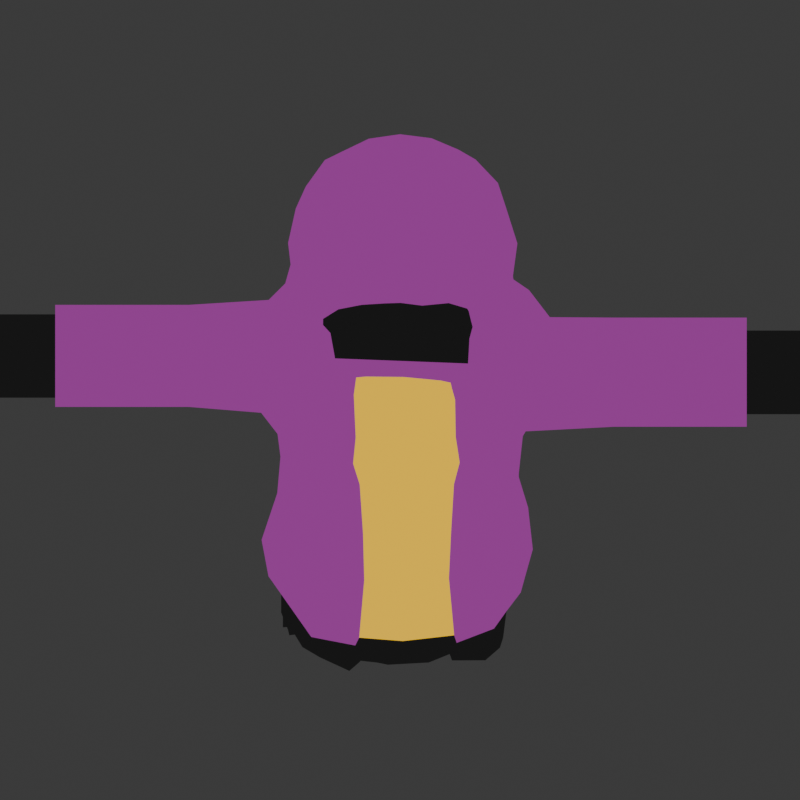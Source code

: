 # Source: draziw.blend  (saved by Blender 4.2.66; exported with 4.5.12 LTS)
import bpy
from mathutils import Matrix  # noqa: F401  (used for matrix-valued properties, if any)

bpy.ops.wm.read_factory_settings(use_empty=True)
scene = bpy.context.scene
scene.name = 'Scene'

# ---- collections
col_collection = bpy.data.collections.new('Collection'); scene.collection.children.link(col_collection)

# ---- images (referenced by path relative to the original .blend; pixels are not part of the script)
import os
ASSET_DIR = os.environ.get("B2B_ASSET_DIR", "")  # directory of the original .blend (textures are referenced by path, not embedded)
HERE = os.path.dirname(os.path.abspath(__file__))  # packed textures are extracted next to this script under _unpacked/

def load_image(name, relpath, width, height, colorspace="sRGB"):
    """Load a texture the original file referenced (path relative to the .blend, or extracted next to this script)."""
    p = next((c for c in (os.path.join(HERE, relpath), os.path.join(ASSET_DIR, relpath)) if relpath and os.path.exists(c)), "")
    if p:
        img = bpy.data.images.load(p, check_existing=True)
        img.name = name
    else:  # same state as the original file: an image datablock whose file is absent (Cycles renders it pink)
        img = bpy.data.images.new(name, width, height)
        img.source = "FILE"
        img.filepath = "//" + (relpath or name)
    img.colorspace_settings.name = colorspace
    return img
img_bayer_matrix = load_image('Bayer Matrix', 'bayerMatrix.png', 1024, 1024, 'sRGB')

# ---- materials (node trees are filled in below, after node groups)
mat_robe = bpy.data.materials.new('robe')
mat_skin = bpy.data.materials.new('skin')
mat_robe_001 = bpy.data.materials.new('robe.001')

# ---- material node trees
mat_robe.use_nodes = True; mat_robe.node_tree.nodes.clear()
_N = mat_robe.node_tree.nodes; _L = mat_robe.node_tree.links
n0 = _N.new('ShaderNodeOutputMaterial'); n0.name = 'Material Output'; n0.location = (300, 300)
n1 = _N.new('ShaderNodeEmission'); n1.name = 'Emission'; n1.location = (100, 300)
n2 = _N.new('ShaderNodeValToRGB'); n2.name = 'Color Ramp'; n2.location = (-250, 300)
n2.color_ramp.interpolation = 'CONSTANT'
while len(n2.color_ramp.elements) > 1: n2.color_ramp.elements.remove(n2.color_ramp.elements[-1])
n2.color_ramp.elements[0].position = 0.0; n2.color_ramp.elements[0].color = (0.1221, 0.01764, 0.1195, 1.0)
_e = n2.color_ramp.elements.new(0.425); _e.color = (0.2918, 0.03955, 0.2747, 1.0)
_e = n2.color_ramp.elements.new(0.7955); _e.color = (0.5906, 0.08438, 0.5841, 1.0)
n3 = _N.new('ShaderNodeMixRGB'); n3.name = 'Mix (Legacy)'; n3.location = (-500, 138)
n3.blend_type = 'SOFT_LIGHT'
n3.inputs[0].default_value = 0.1
n4 = _N.new('ShaderNodeShaderToRGB'); n4.name = 'Shader to RGB'; n4.location = (-750, 250)
n5 = _N.new('ShaderNodeBsdfPrincipled'); n5.name = 'Principled BSDF'; n5.location = (-1100, 500)
n6 = _N.new('ShaderNodeTexImage'); n6.name = 'Image Texture'; n6.location = (-850, -250)
n6.image = img_bayer_matrix
n6.interpolation = 'Closest'
n7 = _N.new('ShaderNodeMapping'); n7.name = 'Mapping'; n7.location = (-1050, -250)
n8 = _N.new('ShaderNodeCombineXYZ'); n8.name = 'Combine XYZ'; n8.location = (-1250, -305)
n9 = _N.new('ShaderNodeMath'); n9.name = 'Math'; n9.location = (-1450, -270)
n9.operation = 'MULTIPLY'
n10 = _N.new('ShaderNodeMath'); n10.name = 'Math.001'; n10.location = (-1450, -450)
n10.operation = 'MULTIPLY'
n11 = _N.new('ShaderNodeMath'); n11.name = 'Math.002'; n11.location = (-1700, -150)
n11.operation = 'DIVIDE'
n11.inputs[1].default_value = 2.0
n12 = _N.new('ShaderNodeMath'); n12.name = 'Math.003'; n12.location = (-1700, -600)
n12.operation = 'DIVIDE'
n12.inputs[1].default_value = 2.0
n13 = _N.new('ShaderNodeValue'); n13.name = 'Value'; n13.location = (-1900, -150)
n13.label = 'ResolutionX'
n13.outputs[0].default_value = 96.0
n14 = _N.new('ShaderNodeValue'); n14.name = 'Value.001'; n14.location = (-1900, -600)
n14.label = 'ResolutionY'
n14.outputs[0].default_value = 96.0
n15 = _N.new('ShaderNodeSeparateXYZ'); n15.name = 'Separate XYZ'; n15.location = (-2200, -350)
n16 = _N.new('ShaderNodeTexCoord'); n16.name = 'Texture Coordinate'; n16.location = (-2400, -350)
_L.new(n1.outputs[0], n0.inputs[0])
_L.new(n2.outputs[0], n1.inputs[0])
_L.new(n3.outputs[0], n2.inputs[0])
_L.new(n4.outputs[0], n3.inputs[1])
_L.new(n5.outputs[0], n4.inputs[0])
_L.new(n6.outputs[0], n3.inputs[2])
_L.new(n7.outputs[0], n6.inputs[0])
_L.new(n8.outputs[0], n7.inputs[0])
_L.new(n9.outputs[0], n8.inputs[0])
_L.new(n10.outputs[0], n8.inputs[1])
_L.new(n11.outputs[0], n9.inputs[0])
_L.new(n12.outputs[0], n10.inputs[1])
_L.new(n13.outputs[0], n11.inputs[0])
_L.new(n14.outputs[0], n12.inputs[0])
_L.new(n15.outputs[0], n9.inputs[1])
_L.new(n15.outputs[1], n10.inputs[0])
_L.new(n16.outputs[5], n15.inputs[0])
n0.is_active_output = True
mat_skin.use_nodes = True; mat_skin.node_tree.nodes.clear()
_N = mat_skin.node_tree.nodes; _L = mat_skin.node_tree.links
n0 = _N.new('ShaderNodeOutputMaterial'); n0.name = 'Material Output'; n0.location = (300, 300)
n1 = _N.new('ShaderNodeEmission'); n1.name = 'Emission'; n1.location = (100, 300)
n2 = _N.new('ShaderNodeValToRGB'); n2.name = 'Color Ramp'; n2.location = (-250, 300)
n2.color_ramp.interpolation = 'CONSTANT'
while len(n2.color_ramp.elements) > 1: n2.color_ramp.elements.remove(n2.color_ramp.elements[-1])
n2.color_ramp.elements[0].position = 0.0; n2.color_ramp.elements[0].color = (0.006512, 0.006512, 0.006512, 1.0)
_e = n2.color_ramp.elements.new(0.3341); _e.color = (0.01096, 0.01096, 0.01096, 1.0)
_e = n2.color_ramp.elements.new(0.8091); _e.color = (0.02029, 0.02029, 0.02029, 1.0)
n3 = _N.new('ShaderNodeMixRGB'); n3.name = 'Mix (Legacy)'; n3.location = (-500, 138)
n3.blend_type = 'SOFT_LIGHT'
n3.inputs[0].default_value = 0.1
n4 = _N.new('ShaderNodeShaderToRGB'); n4.name = 'Shader to RGB'; n4.location = (-750, 250)
n5 = _N.new('ShaderNodeBsdfPrincipled'); n5.name = 'Principled BSDF'; n5.location = (-1100, 500)
n6 = _N.new('ShaderNodeTexImage'); n6.name = 'Image Texture'; n6.location = (-850, -250)
n6.image = img_bayer_matrix
n6.interpolation = 'Closest'
n7 = _N.new('ShaderNodeMapping'); n7.name = 'Mapping'; n7.location = (-1050, -250)
n8 = _N.new('ShaderNodeCombineXYZ'); n8.name = 'Combine XYZ'; n8.location = (-1250, -305)
n9 = _N.new('ShaderNodeMath'); n9.name = 'Math'; n9.location = (-1450, -270)
n9.operation = 'MULTIPLY'
n10 = _N.new('ShaderNodeMath'); n10.name = 'Math.001'; n10.location = (-1450, -450)
n10.operation = 'MULTIPLY'
n11 = _N.new('ShaderNodeMath'); n11.name = 'Math.002'; n11.location = (-1700, -150)
n11.operation = 'DIVIDE'
n11.inputs[1].default_value = 2.0
n12 = _N.new('ShaderNodeMath'); n12.name = 'Math.003'; n12.location = (-1700, -600)
n12.operation = 'DIVIDE'
n12.inputs[1].default_value = 2.0
n13 = _N.new('ShaderNodeValue'); n13.name = 'Value'; n13.location = (-1900, -150)
n13.label = 'ResolutionX'
n13.outputs[0].default_value = 96.0
n14 = _N.new('ShaderNodeValue'); n14.name = 'Value.001'; n14.location = (-1900, -600)
n14.label = 'ResolutionY'
n14.outputs[0].default_value = 96.0
n15 = _N.new('ShaderNodeSeparateXYZ'); n15.name = 'Separate XYZ'; n15.location = (-2200, -350)
n16 = _N.new('ShaderNodeTexCoord'); n16.name = 'Texture Coordinate'; n16.location = (-2400, -350)
_L.new(n1.outputs[0], n0.inputs[0])
_L.new(n2.outputs[0], n1.inputs[0])
_L.new(n3.outputs[0], n2.inputs[0])
_L.new(n4.outputs[0], n3.inputs[1])
_L.new(n5.outputs[0], n4.inputs[0])
_L.new(n6.outputs[0], n3.inputs[2])
_L.new(n7.outputs[0], n6.inputs[0])
_L.new(n8.outputs[0], n7.inputs[0])
_L.new(n9.outputs[0], n8.inputs[0])
_L.new(n10.outputs[0], n8.inputs[1])
_L.new(n11.outputs[0], n9.inputs[0])
_L.new(n12.outputs[0], n10.inputs[1])
_L.new(n13.outputs[0], n11.inputs[0])
_L.new(n14.outputs[0], n12.inputs[0])
_L.new(n15.outputs[0], n9.inputs[1])
_L.new(n15.outputs[1], n10.inputs[0])
_L.new(n16.outputs[5], n15.inputs[0])
n0.is_active_output = True
mat_robe_001.use_nodes = True; mat_robe_001.node_tree.nodes.clear()
_N = mat_robe_001.node_tree.nodes; _L = mat_robe_001.node_tree.links
n0 = _N.new('ShaderNodeOutputMaterial'); n0.name = 'Material Output'; n0.location = (300, 300)
n1 = _N.new('ShaderNodeEmission'); n1.name = 'Emission'; n1.location = (100, 300)
n2 = _N.new('ShaderNodeValToRGB'); n2.name = 'Color Ramp'; n2.location = (-277, 294)
n2.color_ramp.interpolation = 'CONSTANT'
while len(n2.color_ramp.elements) > 1: n2.color_ramp.elements.remove(n2.color_ramp.elements[-1])
n2.color_ramp.elements[0].position = 0.0; n2.color_ramp.elements[0].color = (1.0, 0.3613, 0.006996, 1.0)
_e = n2.color_ramp.elements.new(0.4659); _e.color = (1.0, 0.5776, 0.0185, 1.0)
_e = n2.color_ramp.elements.new(0.85); _e.color = (1.0, 0.8308, 0.09531, 1.0)
n3 = _N.new('ShaderNodeMixRGB'); n3.name = 'Mix (Legacy)'; n3.location = (-500, 138)
n3.blend_type = 'SOFT_LIGHT'
n3.inputs[0].default_value = 0.1
n4 = _N.new('ShaderNodeShaderToRGB'); n4.name = 'Shader to RGB'; n4.location = (-750, 250)
n5 = _N.new('ShaderNodeBsdfPrincipled'); n5.name = 'Principled BSDF'; n5.location = (-1100, 500)
n6 = _N.new('ShaderNodeTexImage'); n6.name = 'Image Texture'; n6.location = (-850, -250)
n6.image = img_bayer_matrix
n6.interpolation = 'Closest'
n7 = _N.new('ShaderNodeMapping'); n7.name = 'Mapping'; n7.location = (-1050, -250)
n8 = _N.new('ShaderNodeCombineXYZ'); n8.name = 'Combine XYZ'; n8.location = (-1250, -305)
n9 = _N.new('ShaderNodeMath'); n9.name = 'Math'; n9.location = (-1450, -270)
n9.operation = 'MULTIPLY'
n10 = _N.new('ShaderNodeMath'); n10.name = 'Math.001'; n10.location = (-1450, -450)
n10.operation = 'MULTIPLY'
n11 = _N.new('ShaderNodeMath'); n11.name = 'Math.002'; n11.location = (-1700, -150)
n11.operation = 'DIVIDE'
n11.inputs[1].default_value = 2.0
n12 = _N.new('ShaderNodeMath'); n12.name = 'Math.003'; n12.location = (-1700, -600)
n12.operation = 'DIVIDE'
n12.inputs[1].default_value = 2.0
n13 = _N.new('ShaderNodeValue'); n13.name = 'Value'; n13.location = (-1900, -150)
n13.label = 'ResolutionX'
n13.outputs[0].default_value = 96.0
n14 = _N.new('ShaderNodeValue'); n14.name = 'Value.001'; n14.location = (-1900, -600)
n14.label = 'ResolutionY'
n14.outputs[0].default_value = 96.0
n15 = _N.new('ShaderNodeSeparateXYZ'); n15.name = 'Separate XYZ'; n15.location = (-2200, -350)
n16 = _N.new('ShaderNodeTexCoord'); n16.name = 'Texture Coordinate'; n16.location = (-2400, -350)
_L.new(n1.outputs[0], n0.inputs[0])
_L.new(n2.outputs[0], n1.inputs[0])
_L.new(n3.outputs[0], n2.inputs[0])
_L.new(n4.outputs[0], n3.inputs[1])
_L.new(n5.outputs[0], n4.inputs[0])
_L.new(n6.outputs[0], n3.inputs[2])
_L.new(n7.outputs[0], n6.inputs[0])
_L.new(n8.outputs[0], n7.inputs[0])
_L.new(n9.outputs[0], n8.inputs[0])
_L.new(n10.outputs[0], n8.inputs[1])
_L.new(n11.outputs[0], n9.inputs[0])
_L.new(n12.outputs[0], n10.inputs[1])
_L.new(n13.outputs[0], n11.inputs[0])
_L.new(n14.outputs[0], n12.inputs[0])
_L.new(n15.outputs[0], n9.inputs[1])
_L.new(n15.outputs[1], n10.inputs[0])
_L.new(n16.outputs[5], n15.inputs[0])
n0.is_active_output = True

# ---- world
world_world = bpy.data.worlds.new('World'); scene.world = world_world
world_world.use_nodes = True; world_world.node_tree.nodes.clear()
_N = world_world.node_tree.nodes; _L = world_world.node_tree.links
n0 = _N.new('ShaderNodeOutputWorld'); n0.name = 'World Output'; n0.location = (300, 300)
n1 = _N.new('ShaderNodeBackground'); n1.name = 'Background'; n1.location = (10, 300)
n1.inputs[0].default_value = (0.05088, 0.05088, 0.05088, 1.0)
_L.new(n1.outputs[0], n0.inputs[0])
n0.is_active_output = True
world_world.color = (0.05088, 0.05088, 0.05088)
world_world.use_sun_shadow = False
world_world.sun_shadow_jitter_overblur = 0.0

# ---- cameras
cam_camera_001 = bpy.data.cameras.new('Camera.001')
cam_camera_001.type = 'ORTHO'
cam_camera_001.clip_end = 100.0
cam_camera_001.ortho_scale = 7.0

# ---- lights
light_area = bpy.data.lights.new('Area', 'AREA')
light_area.transmission_factor = 0.0
light_area.energy = 2e+04
light_area.shadow_soft_size = 5.644
light_area.shadow_maximum_resolution = 0.006
light_area.use_absolute_resolution = True
light_area.size = 41.42
light_area.size_y = 1.0

# ---- meshes
me_sphere_005 = bpy.data.meshes.new('Sphere.005')
me_sphere_005.from_pydata([(0.0, 0.9072, 0.2999), (0.0, 0.9741, -0.04293), (-0.007272, 0.9159, -0.4086), (-0.06745, 0.8952, -0.996), (0.1565, 0.4184, 0.7578), (0.2755, 0.6788, 0.5789), (0.3759, 0.8362, 0.3042), (0.3847, 0.9049, -0.043), (0.3478, 0.8477, -0.4088), (0.2618, 0.8757, -0.8121), (0.2728, 0.8414, -0.9961), (0.2843, 0.3453, 0.7619), (0.51, 0.5447, 0.5844), (0.6609, 0.6663, 0.3046), (0.7106, 0.7053, -0.04149), (0.659, 0.6673, -0.4086), (0.6253, 0.7019, -0.7799), (0.6613, 0.6634, -0.9745), (0.3723, 0.2331, 0.7689), (0.6652, 0.3388, 0.594), (0.857, 0.3919, 0.3115), (0.9312, 0.4016, -0.05168), (0.8928, 0.3783, -0.4325), (0.9217, 0.3776, -0.7485), (0.9724, 0.2973, -0.9478), (0.4048, 0.09173, 0.777), (0.7062, 0.07852, 0.5986), (0.9252, 0.05324, 0.3059), (1.027, 0.03485, -0.08579), (0.9867, -0.004006, -0.4683), (1.025, -0.08463, -0.7627), (1.051, -0.1952, -0.9839), (0.414, -0.1471, 0.6916), (0.5871, -0.3312, 0.5785), (0.8471, -0.4431, 0.2521), (0.9799, -0.3743, -0.1375), (0.9149, -0.3567, -0.4911), (0.8897, -0.4505, -0.7732), (0.8435, -0.5603, -1.016), (0.3119, -0.344, 0.7177), (0.4256, -0.7541, 0.04134), (0.5887, -0.7385, -0.05223), (0.6669, -0.7367, -0.279), (0.7199, -0.6965, -0.4965), (0.6627, -0.7336, -0.7435), (0.6478, -0.6324, -1.005), (0.1825, -0.5024, 0.6764), (0.1933, -0.8127, 0.07691), (0.06509, -0.5852, 0.6819), (0.005023, -0.8123, 0.1138), (0.03612, 0.05462, 0.8348), (-0.09656, -0.6024, 0.652), (-0.1446, -0.8039, 0.09577), (-0.2624, -0.4213, 0.727), (-0.3349, -0.8, 0.07248), (-0.5395, -0.7854, -0.006548), (-0.7094, -0.7761, -0.1824), (-0.7153, -0.7946, -0.4727), (-0.6929, -0.7417, -0.645), (-0.6037, -0.6027, -0.9231), (-0.3711, -0.1552, 0.7219), (-0.5584, -0.3636, 0.5932), (-0.7013, -0.6482, 0.244), (-0.921, -0.5319, -0.1884), (-0.894, -0.3737, -0.4152), (-0.9167, -0.3577, -0.6535), (-0.9205, -0.3594, -0.8925), (-0.3541, 0.05327, 0.7614), (-0.6349, -0.007528, 0.6069), (-0.8101, -0.0985, 0.3364), (-0.9792, 0.01431, -0.05532), (-0.953, 0.06559, -0.3857), (-1.011, 0.04227, -0.6782), (-1.006, 0.01787, -0.8848), (-0.3368, 0.2107, 0.7538), (-0.6303, 0.3002, 0.5809), (-0.8246, 0.3527, 0.3099), (-0.9121, 0.3983, -0.0436), (-0.8507, 0.4258, -0.3928), (-0.8246, 0.4984, -0.7473), (-0.7848, 0.4296, -0.9151), (-0.2595, 0.3314, 0.7513), (-0.5003, 0.5327, 0.5761), (-0.6579, 0.662, 0.3022), (-0.709, 0.7077, -0.04051), (-0.6354, 0.7057, -0.3989), (-0.5577, 0.8278, -0.7558), (-0.4967, 0.8024, -0.9693), (-0.138, 0.4119, 0.7526), (-0.2727, 0.6753, 0.5763), (-0.3576, 0.8446, 0.3006), (-0.3847, 0.9049, -0.043), (-0.352, 0.8511, -0.3996), (-0.3413, 0.9095, -0.758), (-0.3047, 0.8828, -0.9855), (0.00822, 0.4422, 0.7556), (0.0004003, 0.7255, 0.5777), (-0.07813, 0.9399, -0.7971), (0.4574, -0.5397, 0.01982), (0.5627, -0.5505, -0.04886), (0.6181, -0.6737, -0.2751), (0.6352, -0.6103, -0.4524), (0.6073, -0.5882, -0.6404), (0.5953, -0.5882, -0.9784), (0.2546, -0.5561, 0.07484), (-0.05469, -0.5745, 0.1147), (-0.2837, -0.5871, 0.1076), (-0.4421, -0.5927, 0.03657), (-0.5775, -0.6106, -0.07208), (-0.6715, -0.638, -0.2164), (-0.6736, -0.6325, -0.3997), (-0.6085, -0.5912, -0.5598), (-0.5684, -0.5882, -0.9084), (0.4531, -0.7295, 0.3595), (0.7675, -0.6281, 0.1184), (0.605, -0.6866, 0.3053), (0.7285, -0.7086, -1.024), (0.7689, -0.5669, -0.7599), (0.8155, -0.5141, -0.5022), (0.7867, -0.7002, -0.2581), (0.3105, -0.7677, 0.3818), (0.1194, -0.8014, 0.4079), (-0.1319, -0.7831, 0.4037), (-0.2839, -0.7865, 0.3787), (-0.8007, -0.5371, -0.6481), (-0.812, -0.6352, -0.4584), (-0.8303, -0.736, -0.2186), (-0.5543, -0.7473, 0.09242), (-0.397, -0.7895, 0.3032), (0.01514, -0.721, -0.9358), (-0.4425, -0.721, -0.9178), (0.4409, -0.721, -1.003), (-0.08466, 0.746, -1.085), (0.2992, 0.6962, -1.077), (0.7764, 0.5479, -1.021), (1.129, 0.2591, -0.9881), (1.196, -0.1678, -1.017), (0.9484, -0.4992, -1.071), (0.6891, -0.7508, -1.095), (-0.6651, -0.7606, -1.034), (-1.09, -0.2739, -0.9733), (-1.173, 0.07975, -0.9459), (-0.9328, 0.4117, -0.9683), (-0.5944, 0.6887, -1.027), (-0.3526, 0.7372, -1.061), (0.8005, -0.6119, -1.085), (0.01403, -0.6481, -1.027), (-0.3997, -0.7273, -1.026), (0.4532, -0.7752, -1.091), (-0.1108, 0.8324, -1.233), (0.3385, 0.7682, -1.211), (0.9023, 0.6201, -1.135), (1.311, 0.274, -1.375), (1.289, -0.1365, -1.216), (1.099, -0.4982, -1.38), (0.7691, -0.7645, -1.24), (-0.734, -0.8058, -1.215), (-1.24, -0.3358, -1.337), (-1.27, 0.06252, -1.198), (-1.138, 0.4794, -1.384), (-0.7106, 0.7608, -1.146), (-0.4279, 0.8132, -1.188), (0.9046, -0.6442, -1.22), (0.02239, -0.7492, -1.189), (-0.4304, -0.8341, -1.21), (0.497, -0.8476, -1.244), (-0.2915, -0.721, -0.921), (-0.3767, -0.6566, -1.019), (-0.4038, -0.7586, -1.202), (0.3719, -0.721, -0.9954), (0.4422, -0.7169, -1.086), (0.4816, -0.7816, -1.24), (-0.3922, -0.721, -1.012), (-0.2994, -0.721, -0.9986), (0.03096, -0.721, -1.004), (0.3825, -0.721, -1.056), (0.4655, -0.721, -1.071), (-0.1109, 1.023, -1.642), (0.3307, 0.9486, -1.605), (0.8726, 0.7647, -1.501), (1.281, 0.4521, -1.748), (1.077, -0.6083, -1.747), (0.7749, -0.7782, -1.653), (-0.7191, -0.861, -1.659), (-1.24, -0.478, -1.702), (-1.07, 0.6608, -1.752), (-0.7004, 0.9082, -1.512), (-0.4227, 0.9758, -1.569), (0.9147, -0.6127, -1.621), (0.03699, -0.9015, -1.606), (-0.4231, -0.9608, -1.63), (0.5127, -0.9419, -1.638), (-0.3871, -0.8884, -1.629), (0.487, -0.8734, -1.638), (-0.1095, 1.034, -2.074), (0.3263, 0.9693, -2.039), (0.8381, 0.7699, -1.936), (1.262, 0.2628, -2.068), (1.153, -0.1162, -2.18), (1.1, -0.4497, -2.067), (0.8357, -0.6494, -2.116), (-0.7822, -0.749, -2.118), (-1.215, -0.2821, -2.014), (-1.185, 0.08507, -2.137), (-1.16, 0.4789, -2.053), (-0.6812, 0.9348, -1.948), (-0.4153, 1.005, -2.005), (0.9537, -0.4716, -2.099), (0.03758, -0.8559, -2.015), (-0.4401, -0.9073, -2.055), (0.5398, -0.878, -2.069), (-0.41, -0.8322, -2.05), (0.5216, -0.8052, -2.067), (-0.1071, 0.8118, -2.532), (0.3257, 0.7675, -2.5), (0.8112, 0.5967, -2.402), (1.063, 0.2964, -2.427), (1.083, -0.02832, -2.514), (0.9568, -0.3367, -2.572), (0.7656, -0.6051, -2.6), (-0.7281, -0.6756, -2.607), (-1.022, -0.1627, -2.545), (-1.097, 0.1281, -2.484), (-0.9717, 0.4475, -2.388), (-0.6755, 0.7697, -2.415), (-0.4125, 0.8223, -2.471), (0.8478, -0.4718, -2.589), (0.02954, -0.6547, -2.52), (-0.3818, -0.7296, -2.555), (0.4912, -0.7124, -2.564), (-0.3522, -0.6523, -2.549), (0.4716, -0.6404, -2.56), (-0.1182, 0.7376, -3.081), (0.3518, 0.6605, -3.023), (0.8159, 0.4812, -2.894), (1.012, 0.2332, -2.961), (1.039, -0.08976, -3.073), (0.9578, -0.3928, -3.144), (0.7665, -0.6369, -3.191), (-0.7146, -0.7035, -3.203), (-1.002, -0.2232, -3.111), (-1.046, 0.0709, -3.033), (-0.931, 0.361, -2.901), (-0.704, 0.6281, -2.905), (-0.4438, 0.6946, -2.98), (0.8583, -0.5164, -3.168), (0.02934, -0.6759, -3.191), (-0.352, -0.7414, -3.201), (0.463, -0.7248, -3.2), (-0.3232, -0.6647, -3.196), (0.4466, -0.6539, -3.195), (-0.121, 0.7554, -3.712), (0.3509, 0.7216, -3.67), (0.7833, 0.6573, -3.57), (1.005, 0.4411, -3.577), (1.041, 0.07005, -3.64), (0.9469, -0.3181, -3.704), (0.7388, -0.6312, -3.768), (-0.6862, -0.7041, -3.783), (-1.02, -0.2007, -3.646), (-1.074, 0.1153, -3.581), (-0.938, 0.4374, -3.513), (-0.6932, 0.7022, -3.571), (-0.4457, 0.7521, -3.636), (0.8362, -0.4818, -3.734), (0.02788, -0.702, -3.835), (-0.3435, -0.7583, -3.821), (0.4476, -0.7384, -3.813), (-0.3125, -0.682, -3.817), (0.4275, -0.6671, -3.806), (1.873, 0.2933, -1.404), (1.873, -0.06192, -1.254), (1.873, -0.4305, -1.383), (-1.847, -0.2573, -1.363), (-1.847, 0.1073, -1.248), (-1.847, 0.4365, -1.401), (1.873, 0.42, -1.739), (1.873, -0.5722, -1.707), (-1.847, -0.3985, -1.677), (-1.847, 0.5603, -1.724), (1.873, 0.2623, -2.061), (1.873, -0.08127, -2.183), (1.873, -0.4224, -2.037), (-1.847, -0.2336, -1.992), (-1.847, 0.1068, -2.138), (-1.847, 0.4227, -2.029), (2.422, 0.2933, -1.404), (2.422, -0.06192, -1.254), (2.422, -0.4305, -1.383), (-2.396, -0.2573, -1.363), (-2.396, 0.1073, -1.248), (-2.396, 0.4365, -1.401), (2.422, 0.42, -1.739), (2.422, -0.5722, -1.707), (-2.396, -0.3985, -1.677), (-2.396, 0.5603, -1.724), (2.422, 0.2623, -2.061), (2.422, -0.08127, -2.183), (2.422, -0.4224, -2.037), (-2.396, -0.2336, -1.992), (-2.396, 0.1068, -2.138), (-2.396, 0.4227, -2.029), (3.034, 0.2933, -1.404), (3.034, -0.06192, -1.254), (3.034, -0.4305, -1.383), (-3.017, -0.2573, -1.363), (-3.017, 0.1073, -1.248), (-3.017, 0.4365, -1.401), (3.034, 0.42, -1.739), (3.034, -0.5722, -1.707), (-3.017, -0.3985, -1.677), (-3.017, 0.5603, -1.724), (3.034, 0.2623, -2.061), (3.034, -0.08127, -2.183), (3.034, -0.4224, -2.037), (-3.017, -0.2336, -1.992), (-3.017, 0.1068, -2.138), (-3.017, 0.4227, -2.029), (3.034, 0.2076, -1.478), (3.034, -0.06476, -1.362), (3.034, -0.3474, -1.461), (3.034, 0.3048, -1.734), (3.034, -0.4561, -1.71), (3.034, 0.1839, -1.982), (3.034, -0.07959, -2.076), (3.034, -0.3412, -1.963), (3.761, 0.2076, -1.478), (3.761, -0.06476, -1.362), (3.761, -0.3474, -1.461), (3.761, 0.3048, -1.734), (3.761, -0.4561, -1.71), (3.761, 0.1839, -1.982), (3.761, -0.07959, -2.076), (3.761, -0.3412, -1.963), (3.94, -0.0741, -1.721), (-3.017, -0.1928, -1.425), (-3.017, 0.1047, -1.331), (-3.017, 0.3732, -1.455), (-3.017, -0.308, -1.68), (-3.017, 0.4742, -1.719), (-3.017, -0.1734, -1.938), (-3.017, 0.1043, -2.057), (-3.017, 0.3619, -1.968), (-3.801, -0.1928, -1.425), (-3.801, 0.1047, -1.331), (-3.801, 0.3732, -1.455), (-3.801, -0.308, -1.68), (-3.801, 0.4742, -1.719), (-3.801, -0.1734, -1.938), (-3.801, 0.1043, -2.057), (-3.801, 0.3619, -1.968), (-3.977, 0.09302, -1.697), (-0.142, 0.8556, -4.392), (0.3875, 0.8177, -4.344), (0.8727, 0.7454, -4.232), (1.121, 0.5028, -4.239), (1.162, 0.08652, -4.311), (1.056, -0.349, -4.382), (0.8228, -0.7003, -4.454), (-0.7763, -0.7821, -4.471), (-1.151, -0.2173, -4.316), (-1.211, 0.1373, -4.244), (-1.059, 0.4987, -4.167), (-0.784, 0.7958, -4.233), (-0.5064, 0.8519, -4.306), (0.9321, -0.5327, -4.416), (0.02504, -0.7798, -4.529), (-0.3917, -0.8429, -4.514), (0.496, -0.8207, -4.505), (-0.3569, -0.7574, -4.509), (0.4735, -0.7406, -4.497), (-0.1242, 0.885, -4.39), (0.3566, 0.8506, -4.347), (0.7971, 0.785, -4.245), (1.023, 0.5647, -4.251), (1.06, 0.1866, -4.316), (0.9639, -0.2089, -4.381), (0.7519, -0.5279, -4.446), (-0.7002, -0.6022, -4.462), (-1.04, -0.08928, -4.322), (-1.095, 0.2327, -4.256), (-0.9568, 0.5609, -4.186), (-0.7073, 0.8307, -4.246), (-0.4552, 0.8816, -4.312), (0.8511, -0.3757, -4.412), (0.02744, -0.6001, -4.514), (-0.351, -0.6574, -4.501), (0.4551, -0.6372, -4.493), (-0.3194, -0.5797, -4.496), (0.4346, -0.5645, -4.485), (-0.2077, 0.8459, -5.156), (0.3566, 0.8506, -4.962), (0.7971, 0.785, -4.962), (1.02, 0.5643, -4.966), (0.9308, 0.1211, -5.209), (0.8985, -0.2377, -5.029), (0.8742, -0.4276, -5.038), (-0.7002, -0.6022, -4.962), (-1.04, -0.08928, -4.962), (-0.9793, 0.2238, -5.575), (-1.081, 0.5835, -5.187), (-0.7251, 0.9263, -5.327), (-0.4552, 0.8816, -4.962), (0.8973, -0.3235, -5.052), (-0.1065, -0.3808, -5.326), (-0.3492, -0.6418, -4.971), (0.4551, -0.6372, -4.962), (-0.315, -0.5427, -4.984), (0.4346, -0.5645, -4.962), (-0.8536, -0.485, -4.962), (0.904, -0.2712, -5.069), (-0.9685, 0.1922, -5.608), (-1.008, 0.5025, -5.156), (-0.4429, -0.7569, -4.962), (-0.6213, -0.07118, -5.566), (-0.4625, 0.1101, -4.963), (-0.4606, 0.4537, -4.986), (-0.5097, -0.4364, -5.177), (-0.737, 0.1203, -5.0), (-0.7146, -0.4781, -4.994), (-0.76, -0.1668, -5.139), (-0.7346, 0.5401, -5.231), (-0.1931, 0.1035, -4.962), (-0.1975, -0.5681, -5.074), (-0.1929, -0.2141, -4.962), (-0.2761, 0.2958, -5.463), (-0.186, -0.4283, -4.997), (-0.2849, 0.7154, -5.215), (0.05585, 0.7581, -4.962), (-0.0303, 0.1435, -5.098), (0.1693, 0.05707, -5.442), (0.02564, 0.4724, -5.012), (0.01342, -0.3304, -5.146), (0.2464, 0.09268, -4.962), (0.2346, 0.7453, -4.962), (0.2515, -0.6231, -5.007), (0.3222, -0.06301, -5.236), (0.1226, 0.4859, -5.182), (0.2513, -0.4644, -4.978), (0.4835, 0.08875, -4.966), (0.5031, 0.7147, -4.962), (0.5742, 0.03409, -5.456), (0.1809, 0.527, -5.546), (0.4972, -0.4125, -5.109), (0.7467, -0.6102, -4.992), (0.6199, 0.1003, -4.995), (0.718, 0.6827, -4.962), (0.6701, -0.1945, -5.065), (0.7088, 0.456, -4.966), (0.8745, -0.3137, -5.135), (-0.03954, -0.4904, -4.911), (0.4346, -0.5645, -4.715), (-1.037, 0.2283, -4.907), (-1.04, -0.08928, -4.633), (0.3566, 0.8506, -4.646), (-0.166, 0.8655, -4.764), (-0.3501, -0.6496, -4.727), (-0.3172, -0.5612, -4.731), (-1.019, 0.5722, -4.678), (0.7971, 0.785, -4.595), (0.4551, -0.6372, -4.719), (0.813, -0.4778, -4.733), (-0.7162, 0.8785, -4.778), (1.021, 0.5645, -4.6), (-0.4552, 0.8816, -4.628), (0.9953, 0.1538, -4.754), (0.9312, -0.2233, -4.696), (0.8742, -0.3496, -4.723), (-0.7002, -0.6022, -4.703)], [(62, 128), (53, 61)], [(96, 95, 4, 5), (3, 97, 9, 10), (2, 1, 7, 8), (0, 96, 5, 6), (95, 50, 4), (97, 2, 8, 9), (1, 0, 6, 7), (8, 7, 14, 15), (6, 5, 12, 13), (4, 50, 11), (9, 8, 15, 16), (7, 6, 13, 14), (5, 4, 11, 12), (10, 9, 16, 17), (16, 15, 22, 23), (14, 13, 20, 21), (12, 11, 18, 19), (17, 16, 23, 24), (15, 14, 21, 22), (13, 12, 19, 20), (11, 50, 18), (21, 20, 27, 28), (19, 18, 25, 26), (24, 23, 30, 31), (22, 21, 28, 29), (20, 19, 26, 27), (18, 50, 25), (23, 22, 29, 30), (31, 30, 37, 38), (29, 28, 35, 36), (27, 26, 33, 34), (25, 50, 32), (30, 29, 36, 37), (28, 27, 34, 35), (26, 25, 32, 33), (114, 115, 40, 41), (32, 50, 39), (117, 118, 43, 44), (119, 114, 41, 42), (115, 113, 40), (116, 117, 44, 45), (118, 119, 42, 43), (113, 39, 46, 120), (39, 50, 46), (120, 46, 48, 121), (46, 50, 48), (48, 50, 51), (121, 48, 51, 122), (51, 50, 53), (122, 51, 53, 123), (124, 125, 64, 65), (126, 127, 62, 63), (123, 53, 60, 61, 128), (59, 58, 124, 65, 66), (125, 126, 63, 64), (127, 128, 61, 62), (53, 50, 60), (66, 65, 72, 73), (64, 63, 70, 71), (62, 61, 68, 69), (60, 50, 67), (65, 64, 71, 72), (63, 62, 69, 70), (61, 60, 67, 68), (71, 70, 77, 78), (69, 68, 75, 76), (67, 50, 74), (72, 71, 78, 79), (70, 69, 76, 77), (68, 67, 74, 75), (73, 72, 79, 80), (79, 78, 85, 86), (77, 76, 83, 84), (75, 74, 81, 82), (80, 79, 86, 87), (78, 77, 84, 85), (76, 75, 82, 83), (74, 50, 81), (84, 83, 90, 91), (82, 81, 88, 89), (87, 86, 93, 94), (85, 84, 91, 92), (83, 82, 89, 90), (81, 50, 88), (86, 85, 92, 93), (94, 93, 97, 3), (92, 91, 1, 2), (90, 89, 96, 0), (88, 50, 95), (93, 92, 2, 97), (91, 90, 0, 1), (89, 88, 95, 96), (57, 58, 111, 110), (45, 44, 102, 103), (58, 59, 112, 111), (49, 52, 106, 105), (40, 47, 104, 98), (52, 54, 107, 106), (41, 40, 98, 99), (54, 55, 108, 107), (42, 41, 99, 100), (47, 49, 105, 104), (55, 56, 109, 108), (43, 42, 100, 101), (56, 57, 110, 109), (44, 43, 101, 102), (55, 54, 128, 127), (57, 56, 126, 125), (54, 123, 128), (56, 55, 127, 126), (58, 57, 125, 124), (52, 122, 123, 54), (49, 121, 122, 52), (47, 120, 121, 49), (40, 113, 120, 47), (36, 35, 119, 118), (38, 37, 117, 116), (33, 32, 39, 113, 115), (35, 34, 114, 119), (37, 36, 118, 117), (34, 33, 115, 114), (99, 98, 104, 105, 106, 107, 108, 109, 110, 111, 112, 103, 102, 101, 100), (103, 112, 59, 130, 166, 129, 169, 131, 45), (73, 80, 142, 141), (116, 45, 138, 145), (38, 116, 145, 137), (169, 129, 174, 175), (80, 87, 143, 142), (94, 3, 132, 144), (166, 130, 172, 173), (3, 10, 133, 132), (10, 17, 134, 133), (45, 131, 176, 148, 138), (17, 24, 135, 134), (87, 94, 144, 143), (66, 73, 141, 140), (59, 66, 140, 139), (24, 31, 136, 135), (31, 38, 137, 136), (130, 59, 139, 147, 172), (136, 137, 154, 153), (137, 145, 162, 154), (145, 138, 155, 162), (147, 139, 156, 164), (139, 140, 157, 156), (170, 146, 163, 171), (140, 141, 158, 157), (132, 133, 150, 149), (167, 147, 164, 168), (141, 142, 159, 158), (133, 134, 151, 150), (138, 148, 165, 155), (142, 143, 160, 159), (134, 135, 152, 151), (143, 144, 161, 160), (135, 136, 153, 152), (144, 132, 149, 161), (146, 167, 168, 163), (129, 166, 173, 174), (148, 170, 171, 165), (131, 169, 175, 176), (173, 172, 147, 167), (175, 174, 146, 170), (176, 175, 170, 148), (174, 173, 167, 146), (168, 164, 190, 192), (150, 151, 179, 178), (155, 165, 191, 182), (159, 160, 186, 185), (151, 152, 180, 179), (160, 161, 187, 186), (161, 149, 177, 187), (165, 171, 193, 191), (154, 162, 188, 181), (162, 155, 182, 188), (164, 156, 183, 190), (156, 157, 184, 183), (163, 168, 192, 189), (171, 163, 189, 193), (149, 150, 178, 177), (193, 189, 208, 212), (177, 178, 195, 194), (192, 190, 209, 211), (178, 179, 196, 195), (182, 191, 210, 200), (185, 186, 205, 204), (179, 180, 197, 196), (189, 192, 211, 208), (186, 187, 206, 205), (191, 193, 212, 210), (187, 177, 194, 206), (181, 188, 207, 199), (188, 182, 200, 207), (190, 183, 201, 209), (183, 184, 202, 201), (209, 201, 220, 228), (201, 202, 221, 220), (212, 208, 227, 231), (202, 203, 222, 221), (194, 195, 214, 213), (211, 209, 228, 230), (203, 204, 223, 222), (195, 196, 215, 214), (200, 210, 229, 219), (204, 205, 224, 223), (196, 197, 216, 215), (208, 211, 230, 227), (205, 206, 225, 224), (197, 198, 217, 216), (210, 212, 231, 229), (206, 194, 213, 225), (198, 199, 218, 217), (199, 207, 226, 218), (207, 200, 219, 226), (218, 226, 245, 237), (226, 219, 238, 245), (228, 220, 239, 247), (220, 221, 240, 239), (231, 227, 246, 250), (221, 222, 241, 240), (213, 214, 233, 232), (230, 228, 247, 249), (222, 223, 242, 241), (214, 215, 234, 233), (219, 229, 248, 238), (223, 224, 243, 242), (215, 216, 235, 234), (227, 230, 249, 246), (224, 225, 244, 243), (216, 217, 236, 235), (229, 231, 250, 248), (225, 213, 232, 244), (217, 218, 237, 236), (244, 232, 251, 263), (236, 237, 256, 255), (237, 245, 264, 256), (245, 238, 257, 264), (247, 239, 258, 266), (239, 240, 259, 258), (250, 246, 265, 269), (240, 241, 260, 259), (232, 233, 252, 251), (249, 247, 266, 268), (241, 242, 261, 260), (233, 234, 253, 252), (238, 248, 267, 257), (242, 243, 262, 261), (234, 235, 254, 253), (246, 249, 268, 265), (243, 244, 263, 262), (235, 236, 255, 254), (248, 250, 269, 267), (199, 198, 281, 282), (158, 159, 275, 274), (184, 157, 273, 278), (180, 152, 270, 276), (202, 184, 278, 283), (152, 153, 271, 270), (203, 202, 283, 284), (159, 185, 279, 275), (153, 154, 272, 271), (204, 203, 284, 285), (197, 180, 276, 280), (154, 181, 277, 272), (198, 197, 280, 281), (181, 199, 282, 277), (157, 158, 274, 273), (185, 204, 285, 279), (284, 283, 299, 300), (274, 275, 291, 290), (285, 284, 300, 301), (275, 279, 295, 291), (283, 278, 294, 299), (276, 270, 286, 292), (279, 285, 301, 295), (272, 277, 293, 288), (280, 276, 292, 296), (278, 273, 289, 294), (270, 271, 287, 286), (277, 282, 298, 293), (281, 280, 296, 297), (271, 272, 288, 287), (282, 281, 297, 298), (273, 274, 290, 289), (297, 296, 312, 313), (287, 288, 304, 303), (298, 297, 313, 314), (289, 290, 306, 305), (300, 299, 315, 316), (290, 291, 307, 306), (301, 300, 316, 317), (291, 295, 311, 307), (299, 294, 310, 315), (292, 286, 302, 308), (295, 301, 317, 311), (288, 293, 309, 304), (296, 292, 308, 312), (294, 289, 305, 310), (286, 287, 303, 302), (293, 298, 314, 309), (302, 303, 319, 318), (314, 313, 324, 325), (308, 302, 318, 321), (312, 308, 321, 323), (303, 304, 320, 319), (313, 312, 323, 324), (304, 309, 322, 320), (309, 314, 325, 322), (319, 320, 328, 327), (323, 321, 329, 331), (324, 323, 331, 332), (321, 318, 326, 329), (318, 319, 327, 326), (322, 325, 333, 330), (325, 324, 332, 333), (320, 322, 330, 328), (330, 333, 334), (333, 332, 334), (328, 330, 334), (327, 328, 334), (331, 329, 334), (332, 331, 334), (329, 326, 334), (326, 327, 334), (306, 307, 337, 336), (315, 310, 338, 340), (316, 315, 340, 341), (307, 311, 339, 337), (311, 317, 342, 339), (305, 306, 336, 335), (317, 316, 341, 342), (310, 305, 335, 338), (340, 338, 346, 348), (341, 340, 348, 349), (337, 339, 347, 345), (335, 336, 344, 343), (339, 342, 350, 347), (342, 341, 349, 350), (338, 335, 343, 346), (336, 337, 345, 344), (350, 349, 351), (346, 343, 351), (344, 345, 351), (348, 346, 351), (349, 348, 351), (345, 347, 351), (343, 344, 351), (347, 350, 351), (266, 258, 359, 367), (258, 259, 360, 359), (269, 265, 366, 370), (259, 260, 361, 360), (251, 252, 353, 352), (268, 266, 367, 369), (260, 261, 362, 361), (252, 253, 354, 353), (257, 267, 368, 358), (261, 262, 363, 362), (253, 254, 355, 354), (265, 268, 369, 366), (262, 263, 364, 363), (254, 255, 356, 355), (267, 269, 370, 368), (263, 251, 352, 364), (255, 256, 357, 356), (256, 264, 365, 357), (264, 257, 358, 365), (352, 353, 372, 371), (369, 367, 386, 388), (361, 362, 381, 380), (353, 354, 373, 372), (358, 368, 387, 377), (362, 363, 382, 381), (354, 355, 374, 373), (366, 369, 388, 385), (363, 364, 383, 382), (355, 356, 375, 374), (368, 370, 389, 387), (364, 352, 371, 383), (356, 357, 376, 375), (357, 365, 384, 376), (365, 358, 377, 384), (367, 359, 378, 386), (359, 360, 379, 378), (370, 366, 385, 389), (360, 361, 380, 379), (451, 450, 404, 435, 408), (453, 452, 399, 398), (455, 454, 391, 434, 428, 390), (457, 456, 405, 407), (452, 458, 400, 411, 399), (454, 459, 392, 446, 440, 391), (461, 460, 406, 444, 396), (458, 462, 401, 412, 400), (459, 463, 393, 392), (450, 457, 407, 423, 404), (462, 464, 402, 401), (463, 465, 394, 393), (460, 451, 408, 406), (464, 455, 390, 427, 402), (465, 466, 395, 410, 394), (466, 467, 403, 395), (467, 461, 396, 403), (456, 468, 397, 413, 405), (468, 453, 398, 409, 397), (390, 428, 431, 425, 427), (409, 419, 397), (398, 420, 419, 409), (411, 418, 420, 398, 399), (412, 421, 418, 411, 400), (415, 416, 425, 422), (413, 417, 426, 423, 407, 405), (417, 414, 424, 426), (414, 415, 422, 424), (402, 416, 421, 401), (418, 421, 416, 415), (401, 421, 412), (397, 419, 417, 413), (419, 420, 414, 417), (420, 418, 415, 414), (422, 425, 431, 429), (427, 425, 416, 402), (423, 426, 432, 404), (426, 424, 430, 432), (424, 422, 429, 430), (432, 430, 436, 438), (430, 429, 433, 436), (429, 431, 437, 433), (404, 432, 438, 435), (431, 428, 434, 437), (435, 438, 443, 406, 408), (437, 434, 391, 440, 442), (438, 436, 441, 443), (436, 433, 439, 441), (433, 437, 442, 439), (443, 441, 447, 449), (441, 439, 445, 447), (439, 442, 448, 445), (406, 443, 449, 444), (442, 440, 446, 448), (445, 448, 393, 394), (444, 449, 403, 396), (448, 446, 392, 393), (449, 447, 410, 395, 403), (447, 445, 394, 410), (378, 379, 453, 468), (386, 378, 468, 456), (384, 377, 461, 467), (376, 384, 467, 466), (375, 376, 466, 465), (383, 371, 455, 464), (387, 389, 451, 460), (374, 375, 465, 463), (382, 383, 464, 462), (385, 388, 457, 450), (373, 374, 463, 459), (381, 382, 462, 458), (377, 387, 460, 461), (372, 373, 459, 454), (380, 381, 458, 452), (388, 386, 456, 457), (371, 372, 454, 455), (379, 380, 452, 453), (389, 385, 450, 451)])
me_sphere_005.polygons.foreach_set('material_index', [0, 0, 0, 0, 0, 0, 0, 0, 0, 0, 0, 0, 0, 0, 0, 0, 0, 0, 0, 0, 0, 0, 0, 0, 0, 0, 0, 0, 0, 0, 0, 0, 0, 0, 0, 0, 0, 0, 0, 0, 0, 0, 0, 0, 0, 0, 0, 0, 0, 0, 0, 0, 0, 0, 0, 0, 0, 0, 0, 0, 0, 0, 0, 0, 0, 0, 0, 0, 0, 0, 0, 0, 0, 0, 0, 0, 0, 0, 0, 0, 0, 0, 0, 0, 0, 0, 0, 0, 0, 0, 0, 0, 0, 0, 0, 0, 0, 0, 0, 0, 0, 0, 0, 0, 0, 0, 0, 0, 0, 0, 0, 0, 0, 0, 0, 0, 0, 0, 0, 0, 0, 1, 0, 0, 0, 0, 0, 0, 0, 0, 0, 0, 0, 0, 0, 0, 0, 0, 0, 0, 0, 0, 0, 0, 0, 2, 0, 0, 0, 0, 0, 0, 0, 0, 0, 0, 0, 2, 0, 0, 0, 0, 0, 0, 0, 0, 0, 0, 0, 0, 0, 0, 0, 0, 0, 0, 0, 2, 2, 0, 2, 0, 0, 0, 0, 0, 0, 2, 0, 0, 0, 0, 0, 0, 0, 0, 0, 2, 0, 0, 0, 0, 0, 0, 0, 0, 2, 0, 0, 0, 0, 0, 0, 0, 0, 0, 0, 0, 2, 0, 0, 0, 0, 0, 0, 0, 0, 2, 0, 0, 0, 0, 0, 0, 0, 0, 0, 0, 0, 2, 0, 0, 0, 0, 0, 0, 0, 0, 2, 0, 0, 0, 0, 0, 0, 0, 0, 0, 0, 0, 0, 0, 0, 0, 0, 0, 0, 0, 0, 0, 0, 0, 0, 0, 0, 0, 0, 0, 0, 0, 0, 0, 0, 0, 0, 0, 0, 0, 0, 0, 0, 0, 0, 0, 0, 0, 0, 0, 0, 0, 0, 0, 0, 0, 0, 0, 0, 0, 1, 1, 1, 1, 1, 1, 1, 1, 1, 1, 1, 1, 1, 1, 1, 1, 0, 0, 0, 0, 0, 0, 0, 0, 1, 1, 1, 1, 1, 1, 1, 1, 1, 1, 1, 1, 1, 1, 1, 1, 0, 0, 2, 0, 0, 0, 0, 0, 0, 0, 0, 2, 0, 0, 0, 0, 0, 0, 0, 0, 0, 0, 0, 0, 0, 0, 2, 0, 0, 0, 0, 0, 0, 0, 0, 0, 2, 0, 1, 1, 1, 1, 1, 1, 1, 1, 1, 1, 1, 1, 1, 1, 1, 1, 1, 1, 1, 1, 1, 1, 1, 1, 1, 1, 1, 1, 1, 1, 1, 1, 1, 1, 1, 1, 1, 1, 1, 1, 1, 1, 1, 1, 1, 1, 1, 1, 1, 1, 1, 1, 1, 1, 1, 1, 1, 1, 1, 1, 1, 1, 1, 1, 1, 1, 1, 1, 1, 1, 1, 1, 1, 1, 1, 1, 1, 1])
_uv = me_sphere_005.uv_layers.new(name='UVMap')
_uv.uv.foreach_set('vector', [0.75, 0.75, 0.75, 0.875, 0.6875, 0.875, 0.6875, 0.75, 0.75, 0.125, 0.75, 0.25, 0.6875, 0.25, 0.6875, 0.125, 0.75, 0.375, 0.75, 0.5, 0.6875, 0.5, 0.6875, 0.375, 0.75, 0.625, 0.75, 0.75, 0.6875, 0.75, 0.6875, 0.625, 0.75, 0.875, 0.7187, 1.0, 0.6875, 0.875, 0.75, 0.25, 0.75, 0.375, 0.6875, 0.375, 0.6875, 0.25, 0.75, 0.5, 0.75, 0.625, 0.6875, 0.625, 0.6875, 0.5, 0.6875, 0.375, 0.6875, 0.5, 0.625, 0.5, 0.625, 0.375, 0.6875, 0.625, 0.6875, 0.75, 0.625, 0.75, 0.625, 0.625, 0.6875, 0.875, 0.6562, 1.0, 0.625, 0.875, 0.6875, 0.25, 0.6875, 0.375, 0.625, 0.375, 0.625, 0.25, 0.6875, 0.5, 0.6875, 0.625, 0.625, 0.625, 0.625, 0.5, 0.6875, 0.75, 0.6875, 0.875, 0.625, 0.875, 0.625, 0.75, 0.6875, 0.125, 0.6875, 0.25, 0.625, 0.25, 0.625, 0.125, 0.625, 0.25, 0.625, 0.375, 0.5625, 0.375, 0.5625, 0.25, 0.625, 0.5, 0.625, 0.625, 0.5625, 0.625, 0.5625, 0.5, 0.625, 0.75, 0.625, 0.875, 0.5625, 0.875, 0.5625, 0.75, 0.625, 0.125, 0.625, 0.25, 0.5625, 0.25, 0.5625, 0.125, 0.625, 0.375, 0.625, 0.5, 0.5625, 0.5, 0.5625, 0.375, 0.625, 0.625, 0.625, 0.75, 0.5625, 0.75, 0.5625, 0.625, 0.625, 0.875, 0.5938, 1.0, 0.5625, 0.875, 0.5625, 0.5, 0.5625, 0.625, 0.5, 0.625, 0.5, 0.5, 0.5625, 0.75, 0.5625, 0.875, 0.5, 0.875, 0.5, 0.75, 0.5625, 0.125, 0.5625, 0.25, 0.5, 0.25, 0.5, 0.125, 0.5625, 0.375, 0.5625, 0.5, 0.5, 0.5, 0.5, 0.375, 0.5625, 0.625, 0.5625, 0.75, 0.5, 0.75, 0.5, 0.625, 0.5625, 0.875, 0.5312, 1.0, 0.5, 0.875, 0.5625, 0.25, 0.5625, 0.375, 0.5, 0.375, 0.5, 0.25, 0.5, 0.125, 0.5, 0.25, 0.4375, 0.25, 0.4375, 0.125, 0.5, 0.375, 0.5, 0.5, 0.4375, 0.5, 0.4375, 0.375, 0.5, 0.625, 0.5, 0.75, 0.4375, 0.75, 0.4375, 0.625, 0.5, 0.875, 0.4687, 1.0, 0.4375, 0.875, 0.5, 0.25, 0.5, 0.375, 0.4375, 0.375, 0.4375, 0.25, 0.5, 0.5, 0.5, 0.625, 0.4375, 0.625, 0.4375, 0.5, 0.5, 0.75, 0.5, 0.875, 0.4375, 0.875, 0.4375, 0.75, 0.4062, 0.625, 0.4062, 0.75, 0.375, 0.75, 0.375, 0.625, 0.4375, 0.875, 0.4062, 1.0, 0.375, 0.875, 0.4062, 0.25, 0.4062, 0.375, 0.375, 0.375, 0.375, 0.25, 0.4062, 0.5, 0.4062, 0.625, 0.375, 0.625, 0.375, 0.5, 0.4062, 0.75, 0.375, 0.8125, 0.375, 0.75, 0.4062, 0.125, 0.4062, 0.25, 0.375, 0.25, 0.375, 0.125, 0.4062, 0.375, 0.4062, 0.5, 0.375, 0.5, 0.375, 0.375, 0.375, 0.8125, 0.375, 0.875, 0.3125, 0.875, 0.3125, 0.8125, 0.375, 0.875, 0.3437, 1.0, 0.3125, 0.875, 0.3125, 0.8125, 0.3125, 0.875, 0.25, 0.875, 0.25, 0.8125, 0.3125, 0.875, 0.2812, 1.0, 0.25, 0.875, 0.25, 0.875, 0.2187, 1.0, 0.1875, 0.875, 0.25, 0.8125, 0.25, 0.875, 0.1875, 0.875, 0.1875, 0.8125, 0.1875, 0.875, 0.1562, 1.0, 0.125, 0.875, 0.1875, 0.8125, 0.1875, 0.875, 0.125, 0.875, 0.125, 0.8125, 0.09375, 0.25, 0.09375, 0.375, 0.0625, 0.375, 0.0625, 0.25, 0.09375, 0.5, 0.09375, 0.625, 0.0625, 0.625, 0.0625, 0.5, 0.125, 0.8125, 0.125, 0.875, 0.0625, 0.875, 0.0625, 0.75, 0.09375, 0.75, 0.125, 0.125, 0.125, 0.25, 0.09375, 0.25, 0.0625, 0.25, 0.0625, 0.125, 0.09375, 0.375, 0.09375, 0.5, 0.0625, 0.5, 0.0625, 0.375, 0.09375, 0.625, 0.09375, 0.75, 0.0625, 0.75, 0.0625, 0.625, 0.125, 0.875, 0.09375, 1.0, 0.0625, 0.875, 0.0625, 0.125, 0.0625, 0.25, 0.0, 0.25, 0.0, 0.125, 0.0625, 0.375, 0.0625, 0.5, 0.0, 0.5, 0.0, 0.375, 0.0625, 0.625, 0.0625, 0.75, 0.0, 0.75, 0.0, 0.625, 0.0625, 0.875, 0.03125, 1.0, 0.0, 0.875, 0.0625, 0.25, 0.0625, 0.375, 0.0, 0.375, 0.0, 0.25, 0.0625, 0.5, 0.0625, 0.625, 0.0, 0.625, 0.0, 0.5, 0.0625, 0.75, 0.0625, 0.875, 0.0, 0.875, 0.0, 0.75, 1.0, 0.375, 1.0, 0.5, 0.9375, 0.5, 0.9375, 0.375, 1.0, 0.625, 1.0, 0.75, 0.9375, 0.75, 0.9375, 0.625, 1.0, 0.875, 0.9687, 1.0, 0.9375, 0.875, 1.0, 0.25, 1.0, 0.375, 0.9375, 0.375, 0.9375, 0.25, 1.0, 0.5, 1.0, 0.625, 0.9375, 0.625, 0.9375, 0.5, 1.0, 0.75, 1.0, 0.875, 0.9375, 0.875, 0.9375, 0.75, 1.0, 0.125, 1.0, 0.25, 0.9375, 0.25, 0.9375, 0.125, 0.9375, 0.25, 0.9375, 0.375, 0.875, 0.375, 0.875, 0.25, 0.9375, 0.5, 0.9375, 0.625, 0.875, 0.625, 0.875, 0.5, 0.9375, 0.75, 0.9375, 0.875, 0.875, 0.875, 0.875, 0.75, 0.9375, 0.125, 0.9375, 0.25, 0.875, 0.25, 0.875, 0.125, 0.9375, 0.375, 0.9375, 0.5, 0.875, 0.5, 0.875, 0.375, 0.9375, 0.625, 0.9375, 0.75, 0.875, 0.75, 0.875, 0.625, 0.9375, 0.875, 0.9062, 1.0, 0.875, 0.875, 0.875, 0.5, 0.875, 0.625, 0.8125, 0.625, 0.8125, 0.5, 0.875, 0.75, 0.875, 0.875, 0.8125, 0.875, 0.8125, 0.75, 0.875, 0.125, 0.875, 0.25, 0.8125, 0.25, 0.8125, 0.125, 0.875, 0.375, 0.875, 0.5, 0.8125, 0.5, 0.8125, 0.375, 0.875, 0.625, 0.875, 0.75, 0.8125, 0.75, 0.8125, 0.625, 0.875, 0.875, 0.8437, 1.0, 0.8125, 0.875, 0.875, 0.25, 0.875, 0.375, 0.8125, 0.375, 0.8125, 0.25, 0.8125, 0.125, 0.8125, 0.25, 0.75, 0.25, 0.75, 0.125, 0.8125, 0.375, 0.8125, 0.5, 0.75, 0.5, 0.75, 0.375, 0.8125, 0.625, 0.8125, 0.75, 0.75, 0.75, 0.75, 0.625, 0.8125, 0.875, 0.7812, 1.0, 0.75, 0.875, 0.8125, 0.25, 0.8125, 0.375, 0.75, 0.375, 0.75, 0.25, 0.8125, 0.5, 0.8125, 0.625, 0.75, 0.625, 0.75, 0.5, 0.8125, 0.75, 0.8125, 0.875, 0.75, 0.875, 0.75, 0.75, 0.125, 0.375, 0.125, 0.25, 0.125, 0.25, 0.125, 0.375, 0.375, 0.125, 0.375, 0.25, 0.375, 0.25, 0.375, 0.125, 0.125, 0.25, 0.125, 0.125, 0.125, 0.125, 0.125, 0.25, 0.25, 0.75, 0.1875, 0.75, 0.1875, 0.75, 0.25, 0.75, 0.375, 0.75, 0.3125, 0.75, 0.3125, 0.75, 0.375, 0.75, 0.1875, 0.75, 0.125, 0.75, 0.125, 0.75, 0.1875, 0.75, 0.375, 0.625, 0.375, 0.75, 0.375, 0.75, 0.375, 0.625, 0.125, 0.75, 0.125, 0.625, 0.125, 0.625, 0.125, 0.75, 0.375, 0.5, 0.375, 0.625, 0.375, 0.625, 0.375, 0.5, 0.3125, 0.75, 0.25, 0.75, 0.25, 0.75, 0.3125, 0.75, 0.125, 0.625, 0.125, 0.5, 0.125, 0.5, 0.125, 0.625, 0.375, 0.375, 0.375, 0.5, 0.375, 0.5, 0.375, 0.375, 0.125, 0.5, 0.125, 0.375, 0.125, 0.375, 0.125, 0.5, 0.375, 0.25, 0.375, 0.375, 0.375, 0.375, 0.375, 0.25, 0.125, 0.625, 0.125, 0.75, 0.09375, 0.75, 0.09375, 0.625, 0.125, 0.375, 0.125, 0.5, 0.09375, 0.5, 0.09375, 0.375, 0.125, 0.75, 0.125, 0.8125, 0.09375, 0.75, 0.125, 0.5, 0.125, 0.625, 0.09375, 0.625, 0.09375, 0.5, 0.125, 0.25, 0.125, 0.375, 0.09375, 0.375, 0.09375, 0.25, 0.1875, 0.75, 0.1875, 0.8125, 0.125, 0.8125, 0.125, 0.75, 0.25, 0.75, 0.25, 0.8125, 0.1875, 0.8125, 0.1875, 0.75, 0.3125, 0.75, 0.3125, 0.8125, 0.25, 0.8125, 0.25, 0.75, 0.375, 0.75, 0.375, 0.8125, 0.3125, 0.8125, 0.3125, 0.75, 0.4375, 0.375, 0.4375, 0.5, 0.4062, 0.5, 0.4062, 0.375, 0.4375, 0.125, 0.4375, 0.25, 0.4062, 0.25, 0.4062, 0.125, 0.4375, 0.75, 0.4375, 0.875, 0.375, 0.875, 0.375, 0.8125, 0.4062, 0.75, 0.4375, 0.5, 0.4375, 0.625, 0.4062, 0.625, 0.4062, 0.5, 0.4375, 0.25, 0.4375, 0.375, 0.4062, 0.375, 0.4062, 0.25, 0.4375, 0.625, 0.4375, 0.75, 0.4062, 0.75, 0.4062, 0.625, 0.375, 0.625, 0.375, 0.75, 0.3125, 0.75, 0.25, 0.75, 0.1875, 0.75, 0.125, 0.75, 0.125, 0.625, 0.125, 0.5, 0.125, 0.375, 0.125, 0.25, 0.125, 0.125, 0.375, 0.125, 0.375, 0.25, 0.375, 0.375, 0.375, 0.5, 0.375, 0.125, 0.125, 0.125, 0.125, 0.125, 0.1875, 0.125, 0.2036, 0.125, 0.25, 0.125, 0.3002, 0.125, 0.3125, 0.125, 0.375, 0.125, 1.0, 0.125, 0.9375, 0.125, 0.9375, 0.125, 1.0, 0.125, 0.4062, 0.125, 0.375, 0.125, 0.375, 0.125, 0.4062, 0.125, 0.4375, 0.125, 0.4062, 0.125, 0.4062, 0.125, 0.4375, 0.125, 0.3002, 0.125, 0.25, 0.125, 0.25, 0.125, 0.3002, 0.125, 0.9375, 0.125, 0.875, 0.125, 0.875, 0.125, 0.9375, 0.125, 0.8125, 0.125, 0.75, 0.125, 0.75, 0.125, 0.8125, 0.125, 0.2036, 0.125, 0.1875, 0.125, 0.1875, 0.125, 0.2036, 0.125, 0.75, 0.125, 0.6875, 0.125, 0.6875, 0.125, 0.75, 0.125, 0.6875, 0.125, 0.625, 0.125, 0.625, 0.125, 0.6875, 0.125, 0.375, 0.125, 0.3125, 0.125, 0.3125, 0.125, 0.3125, 0.125, 0.375, 0.125, 0.625, 0.125, 0.5625, 0.125, 0.5625, 0.125, 0.625, 0.125, 0.875, 0.125, 0.8125, 0.125, 0.8125, 0.125, 0.875, 0.125, 0.0625, 0.125, 0.0, 0.125, 0.0, 0.125, 0.0625, 0.125, 0.125, 0.125, 0.0625, 0.125, 0.0625, 0.125, 0.125, 0.125, 0.5625, 0.125, 0.5, 0.125, 0.5, 0.125, 0.5625, 0.125, 0.5, 0.125, 0.4375, 0.125, 0.4375, 0.125, 0.5, 0.125, 0.1875, 0.125, 0.125, 0.125, 0.125, 0.125, 0.1875, 0.125, 0.1875, 0.125, 0.5, 0.125, 0.4375, 0.125, 0.4375, 0.125, 0.5, 0.125, 0.4375, 0.125, 0.4062, 0.125, 0.4062, 0.125, 0.4375, 0.125, 0.4062, 0.125, 0.375, 0.125, 0.375, 0.125, 0.4062, 0.125, 0.1875, 0.125, 0.125, 0.125, 0.125, 0.125, 0.1875, 0.125, 0.125, 0.125, 0.0625, 0.125, 0.0625, 0.125, 0.125, 0.125, 0.3002, 0.125, 0.25, 0.125, 0.25, 0.125, 0.3002, 0.125, 0.0625, 0.125, 0.0, 0.125, 0.0, 0.125, 0.0625, 0.125, 0.75, 0.125, 0.6875, 0.125, 0.6875, 0.125, 0.75, 0.125, 0.2036, 0.125, 0.1875, 0.125, 0.1875, 0.125, 0.2036, 0.125, 1.0, 0.125, 0.9375, 0.125, 0.9375, 0.125, 1.0, 0.125, 0.6875, 0.125, 0.625, 0.125, 0.625, 0.125, 0.6875, 0.125, 0.375, 0.125, 0.3125, 0.125, 0.3125, 0.125, 0.375, 0.125, 0.9375, 0.125, 0.875, 0.125, 0.875, 0.125, 0.9375, 0.125, 0.625, 0.125, 0.5625, 0.125, 0.5625, 0.125, 0.625, 0.125, 0.875, 0.125, 0.8125, 0.125, 0.8125, 0.125, 0.875, 0.125, 0.5625, 0.125, 0.5, 0.125, 0.5, 0.125, 0.5625, 0.125, 0.8125, 0.125, 0.75, 0.125, 0.75, 0.125, 0.8125, 0.125, 0.25, 0.125, 0.2036, 0.125, 0.2036, 0.125, 0.25, 0.125, 0.25, 0.125, 0.2036, 0.125, 0.2036, 0.125, 0.25, 0.125, 0.3125, 0.125, 0.3002, 0.125, 0.3002, 0.125, 0.3125, 0.125, 0.3125, 0.125, 0.3002, 0.125, 0.3002, 0.125, 0.3125, 0.125, 0.2036, 0.125, 0.1875, 0.125, 0.1875, 0.125, 0.2036, 0.125, 0.3002, 0.125, 0.25, 0.125, 0.25, 0.125, 0.3002, 0.125, 0.3125, 0.125, 0.3002, 0.125, 0.3002, 0.125, 0.3125, 0.125, 0.25, 0.125, 0.2036, 0.125, 0.2036, 0.125, 0.25, 0.125, 0.2036, 0.125, 0.1875, 0.125, 0.1875, 0.125, 0.2036, 0.125, 0.6875, 0.125, 0.625, 0.125, 0.625, 0.125, 0.6875, 0.125, 0.375, 0.125, 0.3125, 0.125, 0.3125, 0.125, 0.375, 0.125, 0.9375, 0.125, 0.875, 0.125, 0.875, 0.125, 0.9375, 0.125, 0.625, 0.125, 0.5625, 0.125, 0.5625, 0.125, 0.625, 0.125, 0.875, 0.125, 0.8125, 0.125, 0.8125, 0.125, 0.875, 0.125, 0.8125, 0.125, 0.75, 0.125, 0.75, 0.125, 0.8125, 0.125, 0.3125, 0.125, 0.3002, 0.125, 0.3002, 0.125, 0.3125, 0.125, 0.4375, 0.125, 0.4062, 0.125, 0.4062, 0.125, 0.4375, 0.125, 0.4062, 0.125, 0.375, 0.125, 0.375, 0.125, 0.4062, 0.125, 0.1875, 0.125, 0.125, 0.125, 0.125, 0.125, 0.1875, 0.125, 0.125, 0.125, 0.0625, 0.125, 0.0625, 0.125, 0.125, 0.125, 0.25, 0.125, 0.2036, 0.125, 0.2036, 0.125, 0.25, 0.125, 0.3002, 0.125, 0.25, 0.125, 0.25, 0.125, 0.3002, 0.125, 0.75, 0.125, 0.6875, 0.125, 0.6875, 0.125, 0.75, 0.125, 0.3002, 0.125, 0.25, 0.125, 0.25, 0.125, 0.3002, 0.125, 0.75, 0.125, 0.6875, 0.125, 0.6875, 0.125, 0.75, 0.125, 0.2036, 0.125, 0.1875, 0.125, 0.1875, 0.125, 0.2036, 0.125, 0.6875, 0.125, 0.625, 0.125, 0.625, 0.125, 0.6875, 0.125, 0.375, 0.125, 0.3125, 0.125, 0.3125, 0.125, 0.375, 0.125, 0.9375, 0.125, 0.875, 0.125, 0.875, 0.125, 0.9375, 0.125, 0.625, 0.125, 0.5625, 0.125, 0.5625, 0.125, 0.625, 0.125, 0.25, 0.125, 0.2036, 0.125, 0.2036, 0.125, 0.25, 0.125, 0.875, 0.125, 0.8125, 0.125, 0.8125, 0.125, 0.875, 0.125, 0.3125, 0.125, 0.3002, 0.125, 0.3002, 0.125, 0.3125, 0.125, 0.8125, 0.125, 0.75, 0.125, 0.75, 0.125, 0.8125, 0.125, 0.4375, 0.125, 0.4062, 0.125, 0.4062, 0.125, 0.4375, 0.125, 0.4062, 0.125, 0.375, 0.125, 0.375, 0.125, 0.4062, 0.125, 0.1875, 0.125, 0.125, 0.125, 0.125, 0.125, 0.1875, 0.125, 0.125, 0.125, 0.0625, 0.125, 0.0625, 0.125, 0.125, 0.125, 0.1875, 0.125, 0.125, 0.125, 0.125, 0.125, 0.1875, 0.125, 0.125, 0.125, 0.0625, 0.125, 0.0625, 0.125, 0.125, 0.125, 0.3002, 0.125, 0.25, 0.125, 0.25, 0.125, 0.3002, 0.125, 0.0625, 0.125, 0.0, 0.125, 0.0, 0.125, 0.0625, 0.125, 0.75, 0.125, 0.6875, 0.125, 0.6875, 0.125, 0.75, 0.125, 0.2036, 0.125, 0.1875, 0.125, 0.1875, 0.125, 0.2036, 0.125, 1.0, 0.125, 0.9375, 0.125, 0.9375, 0.125, 1.0, 0.125, 0.6875, 0.125, 0.625, 0.125, 0.625, 0.125, 0.6875, 0.125, 0.375, 0.125, 0.3125, 0.125, 0.3125, 0.125, 0.375, 0.125, 0.9375, 0.125, 0.875, 0.125, 0.875, 0.125, 0.9375, 0.125, 0.625, 0.125, 0.5625, 0.125, 0.5625, 0.125, 0.625, 0.125, 0.25, 0.125, 0.2036, 0.125, 0.2036, 0.125, 0.25, 0.125, 0.875, 0.125, 0.8125, 0.125, 0.8125, 0.125, 0.875, 0.125, 0.5625, 0.125, 0.5, 0.125, 0.5, 0.125, 0.5625, 0.125, 0.3125, 0.125, 0.3002, 0.125, 0.3002, 0.125, 0.3125, 0.125, 0.8125, 0.125, 0.75, 0.125, 0.75, 0.125, 0.8125, 0.125, 0.5, 0.125, 0.4375, 0.125, 0.4375, 0.125, 0.5, 0.125, 0.4375, 0.125, 0.4062, 0.125, 0.4062, 0.125, 0.4375, 0.125, 0.4062, 0.125, 0.375, 0.125, 0.375, 0.125, 0.4062, 0.125, 0.4375, 0.125, 0.4062, 0.125, 0.4062, 0.125, 0.4375, 0.125, 0.4062, 0.125, 0.375, 0.125, 0.375, 0.125, 0.4062, 0.125, 0.1875, 0.125, 0.125, 0.125, 0.125, 0.125, 0.1875, 0.125, 0.125, 0.125, 0.0625, 0.125, 0.0625, 0.125, 0.125, 0.125, 0.3002, 0.125, 0.25, 0.125, 0.25, 0.125, 0.3002, 0.125, 0.0625, 0.125, 0.0, 0.125, 0.0, 0.125, 0.0625, 0.125, 0.75, 0.125, 0.6875, 0.125, 0.6875, 0.125, 0.75, 0.125, 0.2036, 0.125, 0.1875, 0.125, 0.1875, 0.125, 0.2036, 0.125, 1.0, 0.125, 0.9375, 0.125, 0.9375, 0.125, 1.0, 0.125, 0.6875, 0.125, 0.625, 0.125, 0.625, 0.125, 0.6875, 0.125, 0.375, 0.125, 0.3125, 0.125, 0.3125, 0.125, 0.375, 0.125, 0.9375, 0.125, 0.875, 0.125, 0.875, 0.125, 0.9375, 0.125, 0.625, 0.125, 0.5625, 0.125, 0.5625, 0.125, 0.625, 0.125, 0.25, 0.125, 0.2036, 0.125, 0.2036, 0.125, 0.25, 0.125, 0.875, 0.125, 0.8125, 0.125, 0.8125, 0.125, 0.875, 0.125, 0.5625, 0.125, 0.5, 0.125, 0.5, 0.125, 0.5625, 0.125, 0.3125, 0.125, 0.3002, 0.125, 0.3002, 0.125, 0.3125, 0.125, 0.8125, 0.125, 0.75, 0.125, 0.75, 0.125, 0.8125, 0.125, 0.5, 0.125, 0.4375, 0.125, 0.4375, 0.125, 0.5, 0.125, 0.8125, 0.125, 0.75, 0.125, 0.75, 0.125, 0.8125, 0.125, 0.5, 0.125, 0.4375, 0.125, 0.4375, 0.125, 0.5, 0.125, 0.4375, 0.125, 0.4062, 0.125, 0.4062, 0.125, 0.4375, 0.125, 0.4062, 0.125, 0.375, 0.125, 0.375, 0.125, 0.4062, 0.125, 0.1875, 0.125, 0.125, 0.125, 0.125, 0.125, 0.1875, 0.125, 0.125, 0.125, 0.0625, 0.125, 0.0625, 0.125, 0.125, 0.125, 0.3002, 0.125, 0.25, 0.125, 0.25, 0.125, 0.3002, 0.125, 0.0625, 0.125, 0.0, 0.125, 0.0, 0.125, 0.0625, 0.125, 0.75, 0.125, 0.6875, 0.125, 0.6875, 0.125, 0.75, 0.125, 0.2036, 0.125, 0.1875, 0.125, 0.1875, 0.125, 0.2036, 0.125, 1.0, 0.125, 0.9375, 0.125, 0.9375, 0.125, 1.0, 0.125, 0.6875, 0.125, 0.625, 0.125, 0.625, 0.125, 0.6875, 0.125, 0.375, 0.125, 0.3125, 0.125, 0.3125, 0.125, 0.375, 0.125, 0.9375, 0.125, 0.875, 0.125, 0.875, 0.125, 0.9375, 0.125, 0.625, 0.125, 0.5625, 0.125, 0.5625, 0.125, 0.625, 0.125, 0.25, 0.125, 0.2036, 0.125, 0.2036, 0.125, 0.25, 0.125, 0.875, 0.125, 0.8125, 0.125, 0.8125, 0.125, 0.875, 0.125, 0.5625, 0.125, 0.5, 0.125, 0.5, 0.125, 0.5625, 0.125, 0.3125, 0.125, 0.3002, 0.125, 0.3002, 0.125, 0.3125, 0.125, 0.4375, 0.125, 0.5, 0.125, 0.5, 0.125, 0.4375, 0.125, 1.0, 0.125, 0.9375, 0.125, 0.9375, 0.125, 1.0, 0.125, 0.0625, 0.125, 0.0625, 0.125, 0.0625, 0.125, 0.0625, 0.125, 0.5625, 0.125, 0.5625, 0.125, 0.5625, 0.125, 0.5625, 0.125, 0.0625, 0.125, 0.0625, 0.125, 0.0625, 0.125, 0.0625, 0.125, 0.5625, 0.125, 0.5, 0.125, 0.5, 0.125, 0.5625, 0.125, 0.0, 0.125, 0.0625, 0.125, 0.0625, 0.125, 0.0, 0.125, 0.9375, 0.125, 0.9375, 0.125, 0.9375, 0.125, 0.9375, 0.125, 0.5, 0.125, 0.4375, 0.125, 0.4375, 0.125, 0.5, 0.125, 0.9375, 0.125, 1.0, 0.125, 1.0, 0.125, 0.9375, 0.125, 0.5625, 0.125, 0.5625, 0.125, 0.5625, 0.125, 0.5625, 0.125, 0.4375, 0.125, 0.4375, 0.125, 0.4375, 0.125, 0.4375, 0.125, 0.5, 0.125, 0.5625, 0.125, 0.5625, 0.125, 0.5, 0.125, 0.4375, 0.125, 0.4375, 0.125, 0.4375, 0.125, 0.4375, 0.125, 0.0625, 0.125, 0.0, 0.125, 0.0, 0.125, 0.0625, 0.125, 0.9375, 0.125, 0.9375, 0.125, 0.9375, 0.125, 0.9375, 0.125, 0.0, 0.125, 0.0625, 0.125, 0.0625, 0.125, 0.0, 0.125, 1.0, 0.125, 0.9375, 0.125, 0.9375, 0.125, 1.0, 0.125, 0.9375, 0.125, 1.0, 0.125, 1.0, 0.125, 0.9375, 0.125, 0.9375, 0.125, 0.9375, 0.125, 0.9375, 0.125, 0.9375, 0.125, 0.0625, 0.125, 0.0625, 0.125, 0.0625, 0.125, 0.0625, 0.125, 0.5625, 0.125, 0.5625, 0.125, 0.5625, 0.125, 0.5625, 0.125, 0.9375, 0.125, 0.9375, 0.125, 0.9375, 0.125, 0.9375, 0.125, 0.4375, 0.125, 0.4375, 0.125, 0.4375, 0.125, 0.4375, 0.125, 0.5625, 0.125, 0.5625, 0.125, 0.5625, 0.125, 0.5625, 0.125, 0.0625, 0.125, 0.0625, 0.125, 0.0625, 0.125, 0.0625, 0.125, 0.5625, 0.125, 0.5, 0.125, 0.5, 0.125, 0.5625, 0.125, 0.4375, 0.125, 0.4375, 0.125, 0.4375, 0.125, 0.4375, 0.125, 0.5, 0.125, 0.5625, 0.125, 0.5625, 0.125, 0.5, 0.125, 0.5, 0.125, 0.4375, 0.125, 0.4375, 0.125, 0.5, 0.125, 0.4375, 0.125, 0.5, 0.125, 0.5, 0.125, 0.4375, 0.125, 0.0625, 0.125, 0.0, 0.125, 0.0, 0.125, 0.0625, 0.125, 0.5, 0.125, 0.5625, 0.125, 0.5625, 0.125, 0.5, 0.125, 0.5, 0.125, 0.4375, 0.125, 0.4375, 0.125, 0.5, 0.125, 0.4375, 0.125, 0.5, 0.125, 0.5, 0.125, 0.4375, 0.125, 0.0625, 0.125, 0.0, 0.125, 0.0, 0.125, 0.0625, 0.125, 0.0, 0.125, 0.0625, 0.125, 0.0625, 0.125, 0.0, 0.125, 1.0, 0.125, 0.9375, 0.125, 0.9375, 0.125, 1.0, 0.125, 0.9375, 0.125, 1.0, 0.125, 1.0, 0.125, 0.9375, 0.125, 0.9375, 0.125, 0.9375, 0.125, 0.9375, 0.125, 0.9375, 0.125, 0.0625, 0.125, 0.0625, 0.125, 0.0625, 0.125, 0.0625, 0.125, 0.5625, 0.125, 0.5625, 0.125, 0.5625, 0.125, 0.5625, 0.125, 0.9375, 0.125, 0.9375, 0.125, 0.9375, 0.125, 0.9375, 0.125, 0.4375, 0.125, 0.4375, 0.125, 0.4375, 0.125, 0.4375, 0.125, 0.5625, 0.125, 0.5625, 0.125, 0.5625, 0.125, 0.5625, 0.125, 0.0625, 0.125, 0.0625, 0.125, 0.0625, 0.125, 0.0625, 0.125, 0.5625, 0.125, 0.5, 0.125, 0.5, 0.125, 0.5625, 0.125, 0.4375, 0.125, 0.4375, 0.125, 0.4375, 0.125, 0.4375, 0.125, 0.5625, 0.125, 0.5, 0.125, 0.5, 0.125, 0.5625, 0.125, 0.4375, 0.125, 0.5, 0.125, 0.5, 0.125, 0.4375, 0.125, 0.5625, 0.125, 0.5625, 0.125, 0.5625, 0.125, 0.5625, 0.125, 0.5625, 0.125, 0.5625, 0.125, 0.5625, 0.125, 0.5625, 0.125, 0.5, 0.125, 0.4375, 0.125, 0.4375, 0.125, 0.5, 0.125, 0.5, 0.125, 0.5625, 0.125, 0.5625, 0.125, 0.5, 0.125, 0.4375, 0.125, 0.4375, 0.125, 0.4375, 0.125, 0.4375, 0.125, 0.4375, 0.125, 0.4375, 0.125, 0.4375, 0.125, 0.4375, 0.125, 0.5, 0.125, 0.4375, 0.125, 0.4375, 0.125, 0.5, 0.125, 0.5625, 0.125, 0.5625, 0.125, 0.5625, 0.125, 0.5625, 0.125, 0.5, 0.125, 0.5625, 0.125, 0.5625, 0.125, 0.5, 0.125, 0.5625, 0.125, 0.5625, 0.125, 0.5625, 0.125, 0.5625, 0.125, 0.5625, 0.125, 0.5, 0.125, 0.5, 0.125, 0.5625, 0.125, 0.4375, 0.125, 0.4375, 0.125, 0.4375, 0.125, 0.4375, 0.125, 0.4375, 0.125, 0.5, 0.125, 0.5, 0.125, 0.4375, 0.125, 0.4375, 0.125, 0.4375, 0.125, 0.4375, 0.125, 0.4375, 0.125, 0.4375, 0.125, 0.4375, 0.125, 0.4375, 0.125, 0.4375, 0.125, 0.5, 0.125, 0.4375, 0.125, 0.4375, 0.125, 0.4375, 0.125, 0.4375, 0.125, 0.5, 0.125, 0.4375, 0.125, 0.5, 0.125, 0.5625, 0.125, 0.5625, 0.125, 0.5625, 0.125, 0.5, 0.125, 0.5625, 0.125, 0.5, 0.125, 0.5625, 0.125, 0.5625, 0.125, 0.5625, 0.125, 0.5625, 0.125, 0.5, 0.125, 0.5625, 0.125, 1.0, 0.125, 0.9375, 0.125, 0.9375, 0.125, 1.0, 0.125, 0.0625, 0.125, 0.0625, 0.125, 0.0625, 0.125, 0.0625, 0.125, 0.0, 0.125, 0.0625, 0.125, 0.0625, 0.125, 0.0, 0.125, 0.9375, 0.125, 0.9375, 0.125, 0.9375, 0.125, 0.9375, 0.125, 0.9375, 0.125, 0.9375, 0.125, 0.9375, 0.125, 0.9375, 0.125, 0.0625, 0.125, 0.0, 0.125, 0.0, 0.125, 0.0625, 0.125, 0.9375, 0.125, 1.0, 0.125, 1.0, 0.125, 0.9375, 0.125, 0.0625, 0.125, 0.0625, 0.125, 0.0625, 0.125, 0.0625, 0.125, 0.0625, 0.125, 0.0625, 0.125, 0.0625, 0.125, 0.0625, 0.125, 0.0, 0.125, 0.0625, 0.125, 0.0625, 0.125, 0.0, 0.125, 0.9375, 0.125, 0.9375, 0.125, 0.9375, 0.125, 0.9375, 0.125, 0.0625, 0.125, 0.0, 0.125, 0.0, 0.125, 0.0625, 0.125, 0.9375, 0.125, 0.9375, 0.125, 0.9375, 0.125, 0.9375, 0.125, 0.9375, 0.125, 1.0, 0.125, 1.0, 0.125, 0.9375, 0.125, 0.0625, 0.125, 0.0625, 0.125, 0.0625, 0.125, 0.0625, 0.125, 1.0, 0.125, 0.9375, 0.125, 0.9375, 0.125, 1.0, 0.125, 0.9375, 0.125, 1.0, 0.125, 0.9375, 0.125, 0.0625, 0.125, 0.0625, 0.125, 0.0625, 0.125, 1.0, 0.125, 0.9375, 0.125, 1.0, 0.125, 0.0625, 0.125, 0.0625, 0.125, 0.0625, 0.125, 0.0, 0.125, 0.0625, 0.125, 0.0, 0.125, 0.9375, 0.125, 0.9375, 0.125, 0.9375, 0.125, 0.0625, 0.125, 0.0, 0.125, 0.0625, 0.125, 0.9375, 0.125, 0.9375, 0.125, 0.9375, 0.125, 0.1875, 0.125, 0.125, 0.125, 0.125, 0.125, 0.1875, 0.125, 0.125, 0.125, 0.0625, 0.125, 0.0625, 0.125, 0.125, 0.125, 0.3002, 0.125, 0.25, 0.125, 0.25, 0.125, 0.3002, 0.125, 0.0625, 0.125, 0.0, 0.125, 0.0, 0.125, 0.0625, 0.125, 0.75, 0.125, 0.6875, 0.125, 0.6875, 0.125, 0.75, 0.125, 0.2036, 0.125, 0.1875, 0.125, 0.1875, 0.125, 0.2036, 0.125, 1.0, 0.125, 0.9375, 0.125, 0.9375, 0.125, 1.0, 0.125, 0.6875, 0.125, 0.625, 0.125, 0.625, 0.125, 0.6875, 0.125, 0.375, 0.125, 0.3125, 0.125, 0.3125, 0.125, 0.375, 0.125, 0.9375, 0.125, 0.875, 0.125, 0.875, 0.125, 0.9375, 0.125, 0.625, 0.125, 0.5625, 0.125, 0.5625, 0.125, 0.625, 0.125, 0.25, 0.125, 0.2036, 0.125, 0.2036, 0.125, 0.25, 0.125, 0.875, 0.125, 0.8125, 0.125, 0.8125, 0.125, 0.875, 0.125, 0.5625, 0.125, 0.5, 0.125, 0.5, 0.125, 0.5625, 0.125, 0.3125, 0.125, 0.3002, 0.125, 0.3002, 0.125, 0.3125, 0.125, 0.8125, 0.125, 0.75, 0.125, 0.75, 0.125, 0.8125, 0.125, 0.5, 0.125, 0.4375, 0.125, 0.4375, 0.125, 0.5, 0.125, 0.4375, 0.125, 0.4062, 0.125, 0.4062, 0.125, 0.4375, 0.125, 0.4062, 0.125, 0.375, 0.125, 0.375, 0.125, 0.4062, 0.125, 0.75, 0.125, 0.6875, 0.125, 0.6875, 0.125, 0.75, 0.125, 0.2036, 0.125, 0.1875, 0.125, 0.1875, 0.125, 0.2036, 0.125, 1.0, 0.125, 0.9375, 0.125, 0.9375, 0.125, 1.0, 0.125, 0.6875, 0.125, 0.625, 0.125, 0.625, 0.125, 0.6875, 0.125, 0.375, 0.125, 0.3125, 0.125, 0.3125, 0.125, 0.375, 0.125, 0.9375, 0.125, 0.875, 0.125, 0.875, 0.125, 0.9375, 0.125, 0.625, 0.125, 0.5625, 0.125, 0.5625, 0.125, 0.625, 0.125, 0.25, 0.125, 0.2036, 0.125, 0.2036, 0.125, 0.25, 0.125, 0.875, 0.125, 0.8125, 0.125, 0.8125, 0.125, 0.875, 0.125, 0.5625, 0.125, 0.5, 0.125, 0.5, 0.125, 0.5625, 0.125, 0.3125, 0.125, 0.3002, 0.125, 0.3002, 0.125, 0.3125, 0.125, 0.8125, 0.125, 0.75, 0.125, 0.75, 0.125, 0.8125, 0.125, 0.5, 0.125, 0.4375, 0.125, 0.4375, 0.125, 0.5, 0.125, 0.4375, 0.125, 0.4062, 0.125, 0.4062, 0.125, 0.4375, 0.125, 0.4062, 0.125, 0.375, 0.125, 0.375, 0.125, 0.4062, 0.125, 0.1875, 0.125, 0.125, 0.125, 0.125, 0.125, 0.1875, 0.125, 0.125, 0.125, 0.0625, 0.125, 0.0625, 0.125, 0.125, 0.125, 0.3002, 0.125, 0.25, 0.125, 0.25, 0.125, 0.3002, 0.125, 0.0625, 0.125, 0.0, 0.125, 0.0, 0.125, 0.0625, 0.125, 0.3002, 0.125, 0.25, 0.125, 0.25, 0.125, 0.2769, 0.125, 0.3002, 0.125, 0.0625, 0.125, 0.0, 0.125, 0.0, 0.125, 0.0625, 0.125, 0.75, 0.125, 0.6875, 0.125, 0.6875, 0.125, 0.7034, 0.125, 0.7266, 0.125, 0.75, 0.125, 0.2036, 0.125, 0.1875, 0.125, 0.1875, 0.125, 0.2036, 0.125, 1.0, 0.125, 0.9375, 0.125, 0.9375, 0.125, 0.9987, 0.125, 1.0, 0.125, 0.6875, 0.125, 0.625, 0.125, 0.625, 0.125, 0.6362, 0.125, 0.6667, 0.125, 0.6875, 0.125, 0.375, 0.125, 0.3125, 0.125, 0.3125, 0.125, 0.3557, 0.125, 0.375, 0.125, 0.9375, 0.125, 0.875, 0.125, 0.875, 0.125, 0.9316, 0.125, 0.9375, 0.125, 0.625, 0.125, 0.5625, 0.125, 0.5625, 0.125, 0.625, 0.125, 0.25, 0.125, 0.2036, 0.125, 0.2036, 0.125, 0.221, 0.125, 0.25, 0.125, 0.875, 0.125, 0.8125, 0.125, 0.8125, 0.125, 0.875, 0.125, 0.5625, 0.125, 0.5, 0.125, 0.5, 0.125, 0.5625, 0.125, 0.3125, 0.125, 0.3002, 0.125, 0.3002, 0.125, 0.3125, 0.125, 0.8125, 0.125, 0.75, 0.125, 0.75, 0.125, 0.7612, 0.125, 0.8125, 0.125, 0.5, 0.125, 0.4375, 0.125, 0.4375, 0.125, 0.4523, 0.125, 0.5, 0.125, 0.4375, 0.125, 0.4062, 0.125, 0.4062, 0.125, 0.4375, 0.125, 0.4062, 0.125, 0.375, 0.125, 0.375, 0.125, 0.4062, 0.125, 0.1875, 0.125, 0.125, 0.125, 0.125, 0.125, 0.1711, 0.125, 0.1875, 0.125, 0.125, 0.125, 0.0625, 0.125, 0.0625, 0.125, 0.09683, 0.125, 0.125, 0.125, 0.75, 0.125, 0.7266, 0.125, 0.7457, 0.125, 0.792, 0.125, 0.7612, 0.125, 0.09683, 0.125, 0.1236, 0.125, 0.125, 0.125, 0.0625, 0.125, 0.1256, 0.125, 0.1236, 0.125, 0.09683, 0.125, 0.9987, 0.125, 0.9115, 0.125, 0.1256, 0.125, 0.0625, 0.125, 1.0, 0.125, 0.9316, 0.125, 0.8914, 0.125, 0.9115, 0.125, 0.9987, 0.125, 0.9375, 0.125, 0.8527, 0.125, 0.8438, 0.125, 0.792, 0.125, 0.7903, 0.125, 0.1711, 0.125, 0.1699, 0.125, 0.2169, 0.125, 0.221, 0.125, 0.2036, 0.125, 0.1875, 0.125, 0.1699, 0.125, 0.1747, 0.125, 0.2255, 0.125, 0.2169, 0.125, 0.1747, 0.125, 0.8527, 0.125, 0.7903, 0.125, 0.2255, 0.125, 0.8125, 0.125, 0.8438, 0.125, 0.8914, 0.125, 0.875, 0.125, 0.9115, 0.125, 0.8914, 0.125, 0.8438, 0.125, 0.8527, 0.125, 0.875, 0.125, 0.8914, 0.125, 0.9316, 0.125, 0.125, 0.125, 0.1236, 0.125, 0.1699, 0.125, 0.1711, 0.125, 0.1236, 0.125, 0.1256, 0.125, 0.1747, 0.125, 0.1699, 0.125, 0.1256, 0.125, 0.9115, 0.125, 0.8527, 0.125, 0.1747, 0.125, 0.7903, 0.125, 0.792, 0.125, 0.7457, 0.125, 0.7352, 0.125, 0.7612, 0.125, 0.792, 0.125, 0.8438, 0.125, 0.8125, 0.125, 0.221, 0.125, 0.2169, 0.125, 0.2577, 0.125, 0.25, 0.125, 0.2169, 0.125, 0.2255, 0.125, 0.27, 0.125, 0.2577, 0.125, 0.2255, 0.125, 0.7903, 0.125, 0.7352, 0.125, 0.27, 0.125, 0.2577, 0.125, 0.27, 0.125, 0.3101, 0.125, 0.2967, 0.125, 0.27, 0.125, 0.7352, 0.125, 0.6885, 0.125, 0.3101, 0.125, 0.7352, 0.125, 0.7457, 0.125, 0.7092, 0.125, 0.6885, 0.125, 0.25, 0.125, 0.2577, 0.125, 0.2967, 0.125, 0.2769, 0.125, 0.7457, 0.125, 0.7266, 0.125, 0.7034, 0.125, 0.7092, 0.125, 0.2769, 0.125, 0.2967, 0.125, 0.337, 0.125, 0.3125, 0.125, 0.3002, 0.125, 0.7092, 0.125, 0.7034, 0.125, 0.6875, 0.125, 0.6667, 0.125, 0.6599, 0.125, 0.2967, 0.125, 0.3101, 0.125, 0.355, 0.125, 0.337, 0.125, 0.3101, 0.125, 0.6885, 0.125, 0.6314, 0.125, 0.355, 0.125, 0.6885, 0.125, 0.7092, 0.125, 0.6599, 0.125, 0.6314, 0.125, 0.337, 0.125, 0.355, 0.125, 0.3943, 0.125, 0.3737, 0.125, 0.355, 0.125, 0.6314, 0.125, 0.5835, 0.125, 0.3943, 0.125, 0.6314, 0.125, 0.6599, 0.125, 0.6202, 0.125, 0.5835, 0.125, 0.3125, 0.125, 0.337, 0.125, 0.3737, 0.125, 0.3557, 0.125, 0.6599, 0.125, 0.6667, 0.125, 0.6362, 0.125, 0.6202, 0.125, 0.5835, 0.125, 0.6202, 0.125, 0.5625, 0.125, 0.5, 0.125, 0.3557, 0.125, 0.3737, 0.125, 0.4062, 0.125, 0.375, 0.125, 0.6202, 0.125, 0.6362, 0.125, 0.625, 0.125, 0.5625, 0.125, 0.3737, 0.125, 0.3943, 0.125, 0.4523, 0.125, 0.4375, 0.125, 0.4062, 0.125, 0.3943, 0.125, 0.5835, 0.125, 0.5, 0.125, 0.4523, 0.125, 0.125, 0.125, 0.0625, 0.125, 0.0625, 0.125, 0.125, 0.125, 0.1875, 0.125, 0.125, 0.125, 0.125, 0.125, 0.1875, 0.125, 0.4062, 0.125, 0.375, 0.125, 0.375, 0.125, 0.4062, 0.125, 0.4375, 0.125, 0.4062, 0.125, 0.4062, 0.125, 0.4375, 0.125, 0.5, 0.125, 0.4375, 0.125, 0.4375, 0.125, 0.5, 0.125, 0.8125, 0.125, 0.75, 0.125, 0.75, 0.125, 0.8125, 0.125, 0.3125, 0.125, 0.3002, 0.125, 0.3002, 0.125, 0.3125, 0.125, 0.5625, 0.125, 0.5, 0.125, 0.5, 0.125, 0.5625, 0.125, 0.875, 0.125, 0.8125, 0.125, 0.8125, 0.125, 0.875, 0.125, 0.25, 0.125, 0.2036, 0.125, 0.2036, 0.125, 0.25, 0.125, 0.625, 0.125, 0.5625, 0.125, 0.5625, 0.125, 0.625, 0.125, 0.9375, 0.125, 0.875, 0.125, 0.875, 0.125, 0.9375, 0.125, 0.375, 0.125, 0.3125, 0.125, 0.3125, 0.125, 0.375, 0.125, 0.6875, 0.125, 0.625, 0.125, 0.625, 0.125, 0.6875, 0.125, 1.0, 0.125, 0.9375, 0.125, 0.9375, 0.125, 1.0, 0.125, 0.2036, 0.125, 0.1875, 0.125, 0.1875, 0.125, 0.2036, 0.125, 0.75, 0.125, 0.6875, 0.125, 0.6875, 0.125, 0.75, 0.125, 0.0625, 0.125, 0.0, 0.125, 0.0, 0.125, 0.0625, 0.125, 0.3002, 0.125, 0.25, 0.125, 0.25, 0.125, 0.3002, 0.125])
me_sphere_005.materials.append(mat_robe)
me_sphere_005.materials.append(mat_skin)
me_sphere_005.materials.append(mat_robe_001)
me_sphere_005.materials.append(None)
me_sphere_005.update()
arm_armature = bpy.data.armatures.new('Armature')  # bones are not reproduced

# ---- objects
ob_area = bpy.data.objects.new('Area', light_area)
ob_camera = bpy.data.objects.new('Camera', cam_camera_001)
ob_sphere = bpy.data.objects.new('Sphere', me_sphere_005)
ob_armature = bpy.data.objects.new('Armature', arm_armature)

# ---- transforms, parenting, visibility, modifiers, constraints
ob_area.location = (18.0, -20.0, 8.0)
ob_area.rotation_euler = (1.571, 0.0, 0.0)
ob_camera.location = (6.743e-07, -11.0, 11.5)
ob_camera.rotation_euler = (0.6981, 0.0, 0.0)
ob_camera.lock_rotations_4d = False
ob_camera.empty_display_type = 'ARROWS'
ob_camera.color = (0.0, 0.0, 0.0, 0.0)
ob_camera.display_type = 'WIRE'
ob_camera.lineart.crease_threshold = 0.0
ob_sphere.parent = ob_armature
ob_sphere.matrix_parent_inverse = Matrix(((1.0, -0.0, 0.0, -0.0), (-0.0, 1.0, -0.0, 0.0), (0.0, -0.0, 1.0, 4.399), (-0.0, 0.0, -0.0, 1.0)))
ob_sphere.location = (0.0, 0.0, 0.0)
_vg = ob_sphere.vertex_groups.new(name='Bone')
for _i, _w in zip([194, 195, 200, 201, 206, 207, 208, 209, 210, 211, 212, 213, 214, 215, 216, 217, 218, 219, 220, 221, 222, 223, 224, 225, 226, 227, 228, 229, 230, 231, 232, 233, 234, 235, 236, 237, 238, 239, 240, 241, 242, 243, 244, 245, 246, 247, 248, 249, 250, 251, 252, 253, 254, 255, 256, 257, 258, 259, 260, 261, 262, 263, 264, 265, 266, 267, 268, 269, 352, 353, 354, 355, 356, 357, 358, 359, 360, 361, 362, 363, 364, 365, 366, 367, 368, 369, 370, 371, 372, 373, 374, 375, 376, 377, 378, 379, 380, 381, 382, 383, 384, 385, 386, 387, 388, 389, 390, 391, 392, 393, 394, 395, 396, 397, 398, 399, 400, 401, 402, 403, 404, 405, 406, 407, 408, 409, 410, 411, 412, 413, 414, 415, 416, 417, 418, 419, 420, 421, 422, 423, 424, 425, 426, 427, 428, 429, 430, 431, 432, 433, 434, 435, 436, 437, 438, 439, 440, 441, 442, 443, 444, 445, 446, 447, 448, 449, 450, 451, 452, 453, 454, 455, 456, 457, 458, 459, 460, 461, 462, 463, 464, 465, 466, 467, 468], [0.005742, 0.0002409, 0.03647, 0.05151, 0.0007689, 0.009675, 0.02818, 0.04715, 0.04085, 0.0507, 0.04754, 0.0714, 0.06599, 0.06271, 0.06624, 0.08828, 0.1115, 0.1385, 0.1497, 0.1065, 0.08457, 0.06456, 0.06324, 0.06724, 0.1242, 0.1107, 0.1521, 0.1494, 0.1459, 0.1479, 0.2239, 0.2005, 0.1941, 0.2295, 0.2809, 0.3316, 0.4303, 0.479, 0.3214, 0.2755, 0.2044, 0.1895, 0.2028, 0.3716, 0.4922, 0.4929, 0.4717, 0.4911, 0.4744, 0.8254, 0.8071, 0.7541, 0.7502, 0.76, 0.7765, 0.8013, 0.822, 0.7653, 0.7448, 0.7259, 0.7606, 0.7892, 0.7887, 0.8611, 0.8262, 0.811, 0.8315, 0.8138, 0.9381, 0.9372, 0.9104, 0.9041, 0.9064, 0.9051, 0.9103, 0.9239, 0.9177, 0.9093, 0.9042, 0.9191, 0.929, 0.9067, 0.9387, 0.9337, 0.9176, 0.9378, 0.9199, 0.9496, 0.9477, 0.9263, 0.9199, 0.9196, 0.9208, 0.9216, 0.9355, 0.933, 0.9263, 0.9261, 0.9356, 0.9406, 0.921, 0.9475, 0.9398, 0.9252, 0.9456, 0.9286, 0.9836, 0.9771, 0.9708, 0.9654, 0.9747, 0.9641, 0.9624, 0.9652, 0.9619, 0.9808, 0.9694, 0.9774, 0.9734, 0.9644, 0.9867, 0.9652, 0.9585, 0.9682, 0.9621, 0.9663, 0.9666, 0.9815, 0.9694, 0.9649, 0.9856, 0.9899, 0.9851, 0.9803, 0.9836, 0.9733, 0.9796, 0.9771, 0.9926, 0.9739, 0.99, 0.9914, 0.9842, 0.9854, 0.9775, 0.9925, 0.9912, 0.9866, 0.9863, 0.9913, 0.9786, 0.9719, 0.9882, 0.9863, 0.9792, 0.9873, 0.9752, 0.9855, 0.9846, 0.9764, 0.9591, 0.9837, 0.9729, 0.978, 0.9774, 0.9698, 0.9671, 0.9454, 0.9536, 0.9475, 0.9624, 0.9666, 0.9525, 0.9569, 0.9478, 0.9486, 0.9419, 0.942, 0.9565, 0.9427, 0.957, 0.9471, 0.9425, 0.9427, 0.9504]): _vg.add([_i], _w, 'REPLACE')
_vg = ob_sphere.vertex_groups.new(name='Bone.001')
for _i, _w in zip([132, 149, 150, 156, 160, 161, 164, 165, 168, 171, 177, 178, 179, 180, 181, 182, 183, 185, 186, 187, 188, 189, 190, 191, 192, 193, 194, 195, 196, 197, 198, 199, 200, 201, 202, 203, 204, 205, 206, 207, 208, 209, 210, 211, 212, 213, 214, 215, 216, 217, 218, 219, 220, 221, 222, 223, 224, 225, 226, 227, 228, 229, 230, 231, 232, 233, 234, 235, 236, 237, 238, 239, 240, 241, 242, 243, 244, 245, 246, 247, 248, 249, 250, 251, 252, 253, 254, 255, 256, 257, 258, 259, 260, 261, 262, 263, 264, 265, 266, 267, 268, 269, 352, 353, 354, 355, 356, 357, 358, 359, 360, 361, 362, 363, 364, 365, 366, 367, 368, 369, 370, 371, 372, 373, 374, 375, 376, 377, 378, 379, 380, 381, 382, 383, 384, 385, 386, 387, 388, 389, 451, 459, 460, 463, 464], [0.0007501, 0.03089, 0.01254, 0.002501, 0.001824, 0.01993, 0.009397, 0.008325, 0.00454, 0.006286, 0.1114, 0.08378, 0.05495, 0.007285, 0.01361, 0.05742, 0.07408, 0.06246, 0.07121, 0.09325, 0.02199, 0.07311, 0.07732, 0.07014, 0.07857, 0.0735, 0.2676, 0.247, 0.1751, 0.08531, 0.1172, 0.06276, 0.1737, 0.202, 0.05781, 0.1156, 0.1187, 0.2057, 0.2391, 0.1287, 0.191, 0.1914, 0.1789, 0.2022, 0.1941, 0.6875, 0.6726, 0.5631, 0.4995, 0.497, 0.5289, 0.5459, 0.5617, 0.5438, 0.4956, 0.4867, 0.5819, 0.6389, 0.5425, 0.6539, 0.5401, 0.5184, 0.5688, 0.5399, 0.7066, 0.7179, 0.6566, 0.615, 0.5864, 0.5599, 0.484, 0.45, 0.5676, 0.5914, 0.634, 0.6737, 0.6956, 0.5307, 0.4639, 0.4346, 0.444, 0.4425, 0.4459, 0.158, 0.1721, 0.2093, 0.2064, 0.1968, 0.1845, 0.1657, 0.1528, 0.1974, 0.2123, 0.2275, 0.206, 0.1869, 0.1754, 0.1222, 0.1513, 0.1593, 0.147, 0.1577, 0.05716, 0.06669, 0.07771, 0.07756, 0.07245, 0.06735, 0.06501, 0.06111, 0.07126, 0.07732, 0.08651, 0.08438, 0.0734, 0.06581, 0.0576, 0.06479, 0.0682, 0.06176, 0.06335, 0.05437, 0.06364, 0.07417, 0.07196, 0.06212, 0.05463, 0.05072, 0.04528, 0.05749, 0.06783, 0.07967, 0.07909, 0.06904, 0.05148, 0.02734, 0.05102, 0.0538, 0.04093, 0.04755, 1.11e-06, 0.00482, 0.0006133, 0.005297, 0.004086]): _vg.add([_i], _w, 'REPLACE')
_vg = ob_sphere.vertex_groups.new(name='Bone.002')
for _i, _w in zip([3, 9, 10, 17, 45, 59, 87, 94, 97, 103, 112, 116, 129, 130, 131, 132, 133, 134, 138, 139, 143, 144, 145, 146, 147, 148, 149, 150, 151, 155, 156, 160, 161, 163, 164, 165, 166, 167, 168, 169, 170, 171, 172, 173, 174, 175, 176, 177, 178, 179, 182, 183, 185, 186, 187, 189, 190, 191, 192, 193, 194, 195, 196, 200, 201, 205, 206, 208, 209, 210, 211, 212, 213, 214, 215, 219, 220, 221, 223, 224, 225, 227, 228, 229, 230, 231, 244], [0.03799, 0.004495, 0.03951, 0.004107, 0.03636, 0.026, 0.01006, 0.02378, 0.002262, 0.02808, 0.03353, 0.02089, 0.06951, 0.05641, 0.0619, 0.06873, 0.06306, 7.064e-05, 0.04333, 0.04465, 0.007942, 0.04972, 0.007969, 0.1211, 0.06963, 0.07358, 0.1143, 0.09481, 0.007674, 0.03426, 0.05553, 0.01766, 0.06588, 0.2276, 0.09074, 0.08284, 0.06205, 0.076, 0.1002, 0.06384, 0.07489, 0.09356, 0.06843, 0.07101, 0.0923, 0.07548, 0.0679, 0.3446, 0.3096, 0.06192, 0.05168, 0.1123, 0.006592, 0.08535, 0.1796, 0.377, 0.1443, 0.1132, 0.1663, 0.1351, 0.3864, 0.3769, 0.09344, 0.02733, 0.2537, 0.1455, 0.2993, 0.3846, 0.1886, 0.1026, 0.1918, 0.1214, 0.1033, 0.1028, 0.05182, 0.00278, 0.07806, 0.01085, 0.006015, 0.06928, 0.09708, 0.07791, 0.08337, 0.04708, 0.07855, 0.05204, 0.002606]): _vg.add([_i], _w, 'REPLACE')
_vg = ob_sphere.vertex_groups.new(name='Bone.003')
for _i, _w in zip([3, 9, 10, 16, 17, 79, 80, 87, 94, 97, 132, 133, 134, 142, 143, 149, 150], [0.01722, 0.03549, 0.08145, 0.0009463, 0.0183, 0.05528, 0.09597, 0.0002613, 0.0006206, 0.001829, 0.02509, 0.1297, 0.002407, 0.0521, 0.02771, 0.006805, 0.07212]): _vg.add([_i], _w, 'REPLACE')
_vg = ob_sphere.vertex_groups.new(name='Bone.004')
for _i, _w in zip([0, 1, 2, 3, 4, 5, 6, 7, 8, 9, 10, 11, 12, 13, 14, 15, 16, 17, 18, 19, 20, 21, 22, 23, 24, 25, 26, 27, 28, 29, 30, 31, 32, 33, 34, 35, 36, 37, 38, 39, 40, 41, 42, 43, 44, 45, 46, 47, 48, 49, 50, 51, 52, 53, 54, 55, 56, 57, 58, 59, 60, 61, 62, 63, 64, 65, 66, 67, 68, 69, 70, 71, 72, 73, 74, 75, 76, 77, 78, 79, 80, 81, 82, 83, 84, 85, 86, 87, 88, 89, 90, 91, 92, 93, 94, 95, 96, 97, 98, 99, 100, 101, 102, 103, 104, 105, 106, 107, 108, 109, 110, 111, 112, 113, 114, 115, 116, 117, 118, 119, 120, 121, 122, 123, 124, 125, 126, 127, 128, 129, 130, 131, 132, 133, 134, 135, 136, 137, 138, 139, 140, 141, 142, 143, 144, 145, 146, 147, 148, 149, 150, 151, 152, 153, 154, 155, 156, 157, 158, 159, 160, 161, 162, 163, 164, 165, 166, 167, 168, 169, 170, 171, 172, 173, 174, 175, 176, 177, 178, 179, 182, 183, 185, 186, 187, 188, 189, 190, 191, 192, 193, 194, 195, 196, 205, 206], [0.9619, 0.9307, 0.8674, 0.6238, 0.9902, 0.9782, 0.96, 0.9267, 0.8575, 0.7024, 0.5602, 0.9897, 0.9759, 0.9547, 0.9153, 0.8312, 0.6527, 0.4644, 0.9894, 0.9736, 0.9492, 0.8991, 0.788, 0.5835, 0.3326, 0.9895, 0.9725, 0.9434, 0.8808, 0.7513, 0.5342, 0.2688, 0.9864, 0.9673, 0.9281, 0.8579, 0.73, 0.5317, 0.2792, 0.9839, 0.8886, 0.8559, 0.7782, 0.6828, 0.5447, 0.3064, 0.9797, 0.9085, 0.9777, 0.9181, 0.9984, 0.9758, 0.9125, 0.9827, 0.9023, 0.8721, 0.8075, 0.6901, 0.6037, 0.3248, 0.9859, 0.9686, 0.9172, 0.8252, 0.7402, 0.5752, 0.3035, 0.9907, 0.9759, 0.9457, 0.8784, 0.7676, 0.5609, 0.3147, 0.9901, 0.974, 0.9472, 0.8955, 0.7975, 0.5838, 0.3688, 0.99, 0.9751, 0.9526, 0.9116, 0.8315, 0.692, 0.538, 0.9903, 0.9777, 0.959, 0.9248, 0.8582, 0.7304, 0.6053, 0.9904, 0.979, 0.7348, 0.864, 0.8437, 0.7693, 0.6952, 0.6163, 0.3309, 0.8765, 0.8881, 0.8833, 0.872, 0.8312, 0.7791, 0.7033, 0.6342, 0.3508, 0.9448, 0.902, 0.9356, 0.287, 0.536, 0.7094, 0.8039, 0.9494, 0.9535, 0.9534, 0.9472, 0.5831, 0.7095, 0.8037, 0.8977, 0.9364, 0.3056, 0.3004, 0.2752, 0.4934, 0.3743, 0.3407, 0.208, 0.1644, 0.2065, 0.2008, 0.2002, 0.1903, 0.1788, 0.2384, 0.3886, 0.4739, 0.2311, 0.302, 0.2479, 0.2053, 0.299, 0.2437, 0.2059, 0.01892, 0.05739, 0.0511, 0.1326, 0.1197, 0.02837, 0.05644, 0.05029, 0.2308, 0.2893, 0.1324, 0.1293, 0.1391, 0.1363, 0.3094, 0.2663, 0.1513, 0.2787, 0.2197, 0.1426, 0.2611, 0.2941, 0.3143, 0.2482, 0.2299, 0.1045, 0.08541, 0.08177, 0.03748, 0.03821, 0.003432, 0.1052, 0.1168, 0.02088, 0.05413, 0.05242, 0.05317, 0.05547, 0.05469, 0.03114, 0.02385, 0.01779, 0.03537, 0.0416]): _vg.add([_i], _w, 'REPLACE')
_vg = ob_sphere.vertex_groups.new(name='Bone.01_l')
for _i, _w in zip([2, 3, 7, 8, 9, 10, 13, 14, 15, 16, 17, 20, 21, 22, 23, 24, 27, 28, 29, 30, 31, 34, 35, 36, 37, 38, 40, 41, 42, 43, 44, 45, 47, 49, 52, 57, 58, 59, 86, 87, 93, 94, 97, 98, 99, 100, 101, 102, 103, 104, 105, 106, 110, 111, 112, 113, 114, 115, 116, 117, 118, 119, 120, 129, 130, 131, 132, 133, 134, 135, 136, 137, 138, 139, 143, 144, 145, 146, 147, 148, 149, 150, 151, 152, 153, 154, 155, 156, 160, 161, 162, 163, 164, 165, 166, 167, 168, 169, 170, 171, 172, 173, 174, 175, 176, 177, 178, 179, 180, 181, 182, 183, 186, 187, 188, 189, 190, 191, 192, 193, 194, 195, 196, 197, 198, 199, 200, 201, 205, 206, 207, 208, 209, 210, 211, 212, 213, 214, 215, 216, 217, 218, 219, 225, 226, 227, 228, 229, 230, 231, 233, 234, 235, 236, 237, 238, 245, 248, 250, 254, 255, 270, 271, 272, 276, 277, 280, 281, 282], [0.03233, 0.09519, 0.02289, 0.07045, 0.1342, 0.1981, 0.00578, 0.0537, 0.1093, 0.2253, 0.369, 0.01995, 0.07135, 0.1521, 0.2992, 0.4829, 0.03249, 0.08993, 0.1929, 0.3725, 0.6091, 0.05279, 0.1096, 0.2154, 0.3868, 0.6158, 0.07321, 0.1031, 0.1665, 0.2454, 0.3601, 0.5658, 0.04979, 0.02047, 0.007832, 0.005052, 0.01851, 0.05219, 0.005666, 0.02477, 0.03497, 0.0596, 0.07146, 0.09279, 0.1104, 0.1714, 0.2292, 0.2885, 0.5301, 0.0716, 0.03813, 0.01026, 0.01189, 0.02853, 0.05873, 0.02029, 0.0715, 0.03744, 0.5918, 0.3788, 0.2306, 0.1491, 0.008549, 0.3012, 0.1125, 0.5027, 0.1175, 0.2963, 0.472, 0.5417, 0.6708, 0.6807, 0.6442, 0.0534, 0.009019, 0.05918, 0.6491, 0.2697, 0.1159, 0.5621, 0.1285, 0.4263, 0.5347, 0.1936, 0.6827, 0.7835, 0.7084, 0.04103, 0.001092, 0.0557, 0.7336, 0.304, 0.09933, 0.625, 0.1708, 0.1342, 0.1195, 0.4707, 0.5379, 0.5957, 0.1203, 0.1628, 0.2902, 0.4912, 0.5449, 0.1325, 0.371, 0.5661, 0.2539, 0.7452, 0.7316, 0.03111, 0.01563, 0.06575, 0.776, 0.2352, 0.08297, 0.6342, 0.1, 0.5987, 0.09086, 0.2062, 0.5504, 0.6401, 0.6618, 0.5657, 0.5875, 0.004064, 0.009831, 0.05266, 0.5893, 0.1805, 0.06387, 0.5477, 0.07433, 0.5109, 0.03412, 0.09249, 0.2365, 0.3018, 0.3021, 0.2542, 0.2197, 0.004322, 0.2365, 0.07598, 0.0283, 0.211, 0.0358, 0.1893, 0.01739, 0.09194, 0.105, 0.0928, 0.07407, 0.05624, 0.06578, 0.05071, 0.0434, 0.004019, 0.005143, 0.01338, 0.07067, 0.08922, 0.01643, 0.08384, 0.06215, 0.06717, 0.06808]): _vg.add([_i], _w, 'REPLACE')
_vg = ob_sphere.vertex_groups.new(name='Bone.02_l')
for _i, _w in zip([16, 17, 22, 23, 24, 29, 30, 31, 37, 38, 116, 117, 133, 134, 135, 136, 137, 138, 145, 150, 151, 152, 153, 154, 155, 162, 178, 179, 180, 181, 182, 188, 191, 193, 195, 196, 197, 198, 199, 200, 207, 210, 212, 215, 216, 217, 218, 219, 226, 229, 231, 235, 236, 270, 271, 272, 276, 277, 280, 281, 282, 286, 287, 288, 292, 293, 296, 297, 298, 302, 303, 304, 309, 314], [0.02174, 0.05452, 0.0168, 0.07621, 0.1431, 0.01708, 0.06539, 0.09293, 0.02577, 0.03375, 0.005363, 0.002655, 0.00417, 0.09293, 0.217, 0.1374, 0.06097, 0.003948, 0.02598, 0.02821, 0.17, 0.7428, 0.2291, 0.1195, 0.02837, 0.05769, 0.0238, 0.1925, 0.6708, 0.1637, 0.05957, 0.09282, 0.01312, 0.003292, 0.009137, 0.09691, 0.2372, 0.1774, 0.3306, 0.116, 0.2078, 0.04196, 0.02537, 0.0553, 0.09537, 0.08667, 0.07568, 0.03909, 0.05781, 0.01077, 0.001199, 0.01165, 0.00109, 0.8573, 0.8052, 0.7722, 0.8581, 0.7744, 0.8228, 0.805, 0.7961, 0.1009, 0.1104, 0.1275, 0.09786, 0.1339, 0.09962, 0.111, 0.1266, 0.003809, 0.01228, 0.02492, 0.02849, 0.01852]): _vg.add([_i], _w, 'REPLACE')
_vg = ob_sphere.vertex_groups.new(name='Bone.03_l')
for _i, _w in zip([270, 271, 272, 276, 277, 280, 281, 282, 286, 287, 288, 292, 293, 296, 297, 298, 302, 303, 304, 308, 309, 312, 313, 314, 318, 319, 320, 321, 322, 323, 324, 325, 326, 327, 328, 329, 330, 331, 332, 333, 334], [0.1047, 0.1159, 0.129, 0.1014, 0.1321, 0.1042, 0.1139, 0.1249, 0.8934, 0.8791, 0.8573, 0.8967, 0.8505, 0.8919, 0.8781, 0.8604, 0.9713, 0.9659, 0.9583, 0.9744, 0.9564, 0.9813, 0.977, 0.9621, 0.9866, 0.9824, 0.9769, 0.9887, 0.9753, 0.99, 0.9866, 0.9791, 0.999, 0.9984, 0.9976, 0.9992, 0.9974, 0.9992, 0.9987, 0.9979, 0.9995]): _vg.add([_i], _w, 'REPLACE')
_vg = ob_sphere.vertex_groups.new(name='Bone.01_r')
for _i, _w in zip([1, 2, 3, 8, 9, 10, 16, 17, 38, 42, 43, 44, 45, 47, 49, 52, 54, 55, 56, 57, 58, 59, 62, 63, 64, 65, 66, 69, 70, 71, 72, 73, 76, 77, 78, 79, 80, 83, 84, 85, 86, 87, 91, 92, 93, 94, 97, 98, 99, 100, 101, 102, 103, 104, 105, 106, 107, 108, 109, 110, 111, 112, 116, 117, 122, 123, 124, 125, 126, 127, 128, 129, 130, 131, 132, 133, 138, 139, 140, 141, 142, 143, 144, 145, 146, 147, 148, 149, 150, 155, 156, 157, 158, 159, 160, 161, 162, 163, 164, 165, 166, 167, 168, 169, 170, 171, 172, 173, 174, 175, 176, 177, 178, 182, 183, 184, 185, 186, 187, 189, 190, 191, 192, 193, 194, 195, 201, 202, 203, 204, 205, 206, 208, 209, 210, 211, 212, 213, 214, 220, 221, 222, 223, 224, 225, 227, 228, 229, 230, 231, 239, 240, 241, 242, 243, 244, 247, 249, 259, 260, 261, 273, 274, 275, 278, 279, 283, 284, 285], [0.008165, 0.05587, 0.1718, 0.0116, 0.06614, 0.08071, 0.01118, 0.01755, 0.00306, 0.007749, 0.01808, 0.0365, 0.0506, 0.01148, 0.02399, 0.0466, 0.06467, 0.0947, 0.1505, 0.2482, 0.3209, 0.5586, 0.06332, 0.1436, 0.2206, 0.3694, 0.6186, 0.03612, 0.1002, 0.1959, 0.3806, 0.607, 0.0307, 0.08134, 0.157, 0.3135, 0.473, 0.01608, 0.06284, 0.1196, 0.2161, 0.3365, 0.03993, 0.08571, 0.1639, 0.2417, 0.1194, 0.004624, 0.005061, 0.01476, 0.03196, 0.05315, 0.06909, 0.02488, 0.05474, 0.07302, 0.09137, 0.1263, 0.1694, 0.2291, 0.2866, 0.5251, 0.03418, 0.009393, 0.0005646, 0.01556, 0.3543, 0.2398, 0.1571, 0.07563, 0.03518, 0.2942, 0.5025, 0.1262, 0.2386, 0.08313, 0.05771, 0.6599, 0.729, 0.7228, 0.6402, 0.4736, 0.3502, 0.01905, 0.2798, 0.5323, 0.1141, 0.3663, 0.08674, 0.0418, 0.7222, 0.8349, 0.7805, 0.7984, 0.6269, 0.5093, 0.004357, 0.3084, 0.62, 0.09451, 0.4292, 0.4904, 0.5829, 0.1533, 0.127, 0.1114, 0.5171, 0.4416, 0.2751, 0.1481, 0.117, 0.2601, 0.08267, 0.02331, 0.684, 0.8421, 0.77, 0.6517, 0.4997, 0.231, 0.6081, 0.07731, 0.5662, 0.09044, 0.1608, 0.06771, 0.4244, 0.8195, 0.7427, 0.7088, 0.5136, 0.309, 0.1671, 0.4694, 0.05483, 0.4443, 0.06306, 0.0693, 0.01399, 0.1734, 0.2778, 0.3426, 0.351, 0.2261, 0.137, 0.06489, 0.1667, 0.01482, 0.1465, 0.02139, 0.03685, 0.08173, 0.1016, 0.1211, 0.08951, 0.0536, 0.02602, 0.01636, 0.00351, 0.01351, 0.01833, 0.09271, 0.1016, 0.1, 0.08317, 0.09581, 0.06787, 0.07588, 0.08921]): _vg.add([_i], _w, 'REPLACE')
_vg = ob_sphere.vertex_groups.new(name='Bone.02_r')
for _i, _w in zip([66, 73, 140, 141, 142, 157, 158, 159, 184, 185, 186, 202, 203, 204, 205, 221, 222, 223, 273, 274, 275, 278, 279, 283, 284, 285, 289, 290, 291, 294, 295, 299, 300, 301, 306, 307], [0.003948, 0.02174, 0.03718, 0.05965, 0.01731, 0.09285, 0.1277, 0.09389, 0.08856, 0.07941, 0.004076, 0.07542, 0.09482, 0.1081, 0.004815, 0.006493, 0.0355, 0.04361, 0.7968, 0.7704, 0.761, 0.8178, 0.7596, 0.84, 0.8045, 0.7677, 0.09532, 0.1078, 0.1214, 0.08559, 0.1252, 0.07839, 0.09847, 0.1173, 0.003715, 0.009153]): _vg.add([_i], _w, 'REPLACE')
_vg = ob_sphere.vertex_groups.new(name='Bone.03_r')
for _i, _w in zip([273, 274, 275, 278, 279, 283, 284, 285, 289, 290, 291, 294, 295, 299, 300, 301, 305, 306, 307, 310, 311, 315, 316, 317, 335, 336, 337, 338, 339, 340, 341, 342, 343, 344, 345, 346, 347, 348, 349, 350, 351], [0.1033, 0.1181, 0.127, 0.09251, 0.1288, 0.08378, 0.1051, 0.124, 0.8926, 0.8769, 0.8609, 0.9049, 0.8567, 0.9139, 0.8901, 0.8666, 0.9743, 0.9694, 0.9662, 0.9791, 0.9718, 0.9873, 0.9769, 0.9753, 0.9859, 0.9816, 0.9789, 0.9896, 0.9811, 0.9926, 0.9869, 0.9838, 0.9989, 0.9984, 0.998, 0.9993, 0.998, 0.9995, 0.999, 0.9984, 0.9995]): _vg.add([_i], _w, 'REPLACE')
_vg = ob_sphere.vertex_groups.new(name='Bone.005')
for _i, _w in zip([194, 195, 200, 201, 206, 207, 208, 209, 210, 211, 212, 213, 214, 215, 216, 217, 218, 219, 220, 221, 222, 223, 224, 225, 226, 227, 228, 229, 230, 231, 232, 233, 234, 235, 236, 237, 238, 239, 240, 241, 242, 243, 244, 245, 246, 247, 248, 249, 250, 251, 252, 253, 254, 255, 256, 257, 258, 259, 260, 261, 262, 263, 264, 265, 266, 267, 268, 269, 352, 353, 354, 355, 356, 357, 358, 359, 360, 361, 362, 363, 364, 365, 366, 367, 368, 369, 370, 371, 372, 373, 374, 375, 376, 377, 378, 379, 380, 381, 382, 383, 384, 385, 386, 387, 388, 389, 390, 391, 392, 393, 394, 395, 396, 397, 398, 399, 400, 401, 402, 403, 404, 405, 406, 407, 408, 409, 410, 411, 412, 413, 414, 415, 416, 417, 418, 419, 420, 421, 422, 423, 424, 425, 426, 427, 428, 429, 430, 431, 432, 433, 434, 435, 436, 437, 438, 439, 440, 441, 442, 443, 444, 445, 446, 447, 448, 449, 450, 451, 452, 453, 454, 455, 456, 457, 458, 459, 460, 461, 462, 463, 464, 465, 466, 467, 468], [0.0056, 0.0001558, 0.0366, 0.05149, 0.000619, 0.009773, 0.02821, 0.04713, 0.04094, 0.05069, 0.04764, 0.07121, 0.06588, 0.06269, 0.06628, 0.08841, 0.1117, 0.1387, 0.1496, 0.1064, 0.08442, 0.0644, 0.06304, 0.06703, 0.1244, 0.1107, 0.1521, 0.1496, 0.1459, 0.1481, 0.2233, 0.2002, 0.1941, 0.2298, 0.2815, 0.3325, 0.4311, 0.4789, 0.321, 0.275, 0.2039, 0.1888, 0.202, 0.3725, 0.4922, 0.4927, 0.4723, 0.491, 0.4749, 0.8233, 0.805, 0.7537, 0.7508, 0.7618, 0.7797, 0.8045, 0.8219, 0.7645, 0.7435, 0.7239, 0.757, 0.7859, 0.792, 0.8607, 0.825, 0.813, 0.8304, 0.8154, 0.9348, 0.9234, 0.9088, 0.9075, 0.9132, 0.92, 0.9234, 0.9286, 0.9154, 0.9076, 0.8968, 0.9011, 0.9152, 0.9222, 0.9333, 0.9247, 0.9201, 0.9283, 0.9258, 0.9379, 0.9269, 0.9132, 0.9146, 0.9258, 0.935, 0.9402, 0.9442, 0.9317, 0.9192, 0.9054, 0.9076, 0.9203, 0.939, 0.9551, 0.9407, 0.937, 0.9471, 0.9429, 0.9915, 0.9873, 0.9842, 0.9839, 0.9896, 0.9869, 0.9869, 0.9867, 0.9836, 0.9925, 0.9865, 0.988, 0.9869, 0.9876, 0.9931, 0.986, 0.9855, 0.9872, 0.9865, 0.9861, 0.9877, 0.993, 0.9875, 0.9857, 0.9928, 0.9944, 0.9927, 0.9908, 0.9921, 0.9885, 0.9906, 0.9895, 0.9953, 0.9892, 0.9944, 0.9948, 0.9924, 0.9921, 0.9888, 0.9951, 0.9948, 0.9925, 0.9931, 0.9947, 0.9886, 0.9893, 0.9939, 0.9923, 0.991, 0.9934, 0.9875, 0.9931, 0.9917, 0.99, 0.9856, 0.9924, 0.9862, 0.9909, 0.9889, 0.9885, 0.9854, 0.9707, 0.9793, 0.9712, 0.9739, 0.9793, 0.9753, 0.9776, 0.9713, 0.968, 0.9703, 0.9749, 0.9768, 0.9674, 0.9687, 0.9761, 0.9746, 0.9754, 0.9751]): _vg.add([_i], _w, 'REPLACE')
_m = ob_sphere.modifiers.new('Solidify', 'SOLIDIFY')
_m.thickness = 0.1
_m = ob_sphere.modifiers.new('Armature', 'ARMATURE')
_m.object = ob_armature
ob_armature.location = (0.0, 0.0, -3.833)
ob_armature.show_in_front = True

# ---- collection membership
col_collection.objects.link(ob_area)
col_collection.objects.link(ob_camera)
col_collection.objects.link(ob_sphere)
col_collection.objects.link(ob_armature)

# ---- scene / render settings (as saved in the file)
scene.camera = ob_camera
scene.frame_start = 0; scene.frame_end = 16; scene.frame_set(6)
scene.render.engine = 'BLENDER_EEVEE_NEXT'
scene.render.resolution_x = 96
scene.render.resolution_y = 96
scene.render.film_transparent = True
scene.cycles.sampling_pattern = 'TABULATED_SOBOL'
scene.eevee.taa_samples = 1
scene.eevee.taa_render_samples = 1
scene.eevee.use_shadows = False
scene.eevee.ray_tracing_options.trace_max_roughness = 0.0
bpy.context.view_layer.update()
